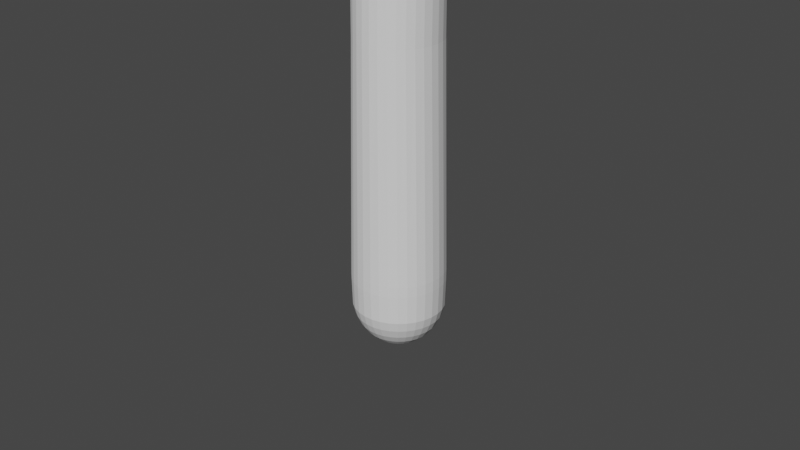 # Source: K_.blend  (saved by Blender 2.93.21; exported with 4.5.12 LTS)
import bpy
from mathutils import Matrix  # noqa: F401  (used for matrix-valued properties, if any)

bpy.ops.wm.read_factory_settings(use_empty=True)
scene = bpy.context.scene
scene.name = 'Scene'

# ---- collections
col_collection = bpy.data.collections.new('Collection'); scene.collection.children.link(col_collection)

# ---- world
world_world = bpy.data.worlds.new('World'); scene.world = world_world
world_world.use_nodes = True; world_world.node_tree.nodes.clear()
_N = world_world.node_tree.nodes; _L = world_world.node_tree.links
n0 = _N.new('ShaderNodeOutputWorld'); n0.name = 'World Output'; n0.location = (300, 300)
n1 = _N.new('ShaderNodeBackground'); n1.name = 'Background'; n1.location = (10, 300)
n1.inputs[0].default_value = (0.05088, 0.05088, 0.05088, 1.0)
_L.new(n1.outputs[0], n0.inputs[0])
n0.is_active_output = True
world_world.color = (0.05088, 0.05088, 0.05088)
world_world.use_sun_shadow = False
world_world.sun_shadow_jitter_overblur = 0.0

# ---- cameras
cam_camera = bpy.data.cameras.new('Camera')
cam_camera.clip_end = 100.0
cam_camera.ortho_scale = 7.314

# ---- meshes
me_cylinder = bpy.data.meshes.new('Cylinder')
me_cylinder.from_pydata([(1.081e-08, 0.4674, -0.4144), (1.106e-08, 0.4425, 1.118), (0.08483, 0.4584, -0.4144), (0.08633, 0.434, 1.118), (0.1664, 0.4318, -0.4144), (0.1693, 0.4088, 1.118), (0.2416, 0.3886, -0.4144), (0.2458, 0.3679, 1.118), (0.3075, 0.3305, -0.4144), (0.3129, 0.3129, 1.118), (0.3616, 0.2597, -0.4144), (0.3679, 0.2458, 1.118), (0.4017, 0.1789, -0.4144), (0.4088, 0.1693, 1.118), (0.4265, 0.09118, -0.4144), (0.434, 0.08633, 1.118), (0.4348, -3.196e-08, -0.4144), (0.4425, -3.152e-08, 1.118), (0.4265, -0.09118, -0.4144), (0.434, -0.08633, 1.118), (0.4017, -0.1789, -0.4144), (0.4088, -0.1693, 1.118), (0.3616, -0.2597, -0.4144), (0.3679, -0.2458, 1.118), (0.3075, -0.3305, -0.4144), (0.3129, -0.3129, 1.118), (0.2416, -0.3886, -0.4144), (0.2458, -0.3679, 1.118), (0.1664, -0.4318, -0.4144), (0.1693, -0.4088, 1.118), (0.08483, -0.4584, -0.4144), (0.08633, -0.434, 1.118), (-2.723e-08, -0.4674, -0.4144), (-2.765e-08, -0.4425, 1.118), (-0.08483, -0.4584, -0.4144), (-0.08633, -0.434, 1.118), (-0.1664, -0.4318, -0.4144), (-0.1693, -0.4088, 1.118), (-0.2416, -0.3886, -0.4144), (-0.2458, -0.3679, 1.118), (-0.3075, -0.3305, -0.4144), (-0.3129, -0.3129, 1.118), (-0.3616, -0.2597, -0.4144), (-0.3679, -0.2458, 1.118), (-0.4017, -0.1789, -0.4144), (-0.4088, -0.1693, 1.118), (-0.4265, -0.09118, -0.4144), (-0.434, -0.08633, 1.118), (-0.4348, -5.957e-09, -0.4144), (-0.4425, -6.898e-09, 1.118), (-0.4265, 0.09118, -0.4144), (-0.434, 0.08633, 1.118), (-0.4017, 0.1789, -0.4144), (-0.4088, 0.1693, 1.118), (-0.3616, 0.2597, -0.4144), (-0.3679, 0.2458, 1.118), (-0.3075, 0.3305, -0.4144), (-0.3129, 0.3129, 1.118), (-0.2416, 0.3886, -0.4144), (-0.2458, 0.3679, 1.118), (-0.1664, 0.4318, -0.4144), (-0.1693, 0.4088, 1.118), (-0.08483, 0.4584, -0.4144), (-0.08633, 0.434, 1.118), (1.106e-08, 0.453, 0.3379), (0.08633, 0.4443, 0.3379), (0.1693, 0.4185, 0.3379), (0.2458, 0.3766, 0.3379), (0.3129, 0.3203, 0.3379), (0.3679, 0.2517, 0.3379), (0.4088, 0.1733, 0.3379), (0.434, 0.08837, 0.3379), (0.4425, -3.167e-08, 0.3379), (0.434, -0.08837, 0.3379), (0.4088, -0.1733, 0.3379), (0.3679, -0.2517, 0.3379), (0.3129, -0.3203, 0.3379), (0.2458, -0.3766, 0.3379), (0.1693, -0.4185, 0.3379), (0.08633, -0.4443, 0.3379), (-2.765e-08, -0.453, 0.3379), (-0.08633, -0.4443, 0.3379), (-0.1693, -0.4185, 0.3379), (-0.2458, -0.3766, 0.3379), (-0.3129, -0.3203, 0.3379), (-0.3679, -0.2517, 0.3379), (-0.4088, -0.1733, 0.3379), (-0.434, -0.08837, 0.3379), (-0.4425, -6.468e-09, 0.3379), (-0.434, 0.08837, 0.3379), (-0.4088, 0.1733, 0.3379), (-0.3679, 0.2517, 0.3379), (-0.3129, 0.3203, 0.3379), (-0.2458, 0.3766, 0.3379), (-0.1693, 0.4185, 0.3379), (-0.08633, 0.4443, 0.3379), (1.484e-08, 0.3225, 9.484), (0.06291, 0.3163, 9.484), (0.1234, 0.2979, 9.484), (0.1792, 0.2681, 9.484), (0.228, 0.228, 9.484), (0.2681, 0.1792, 9.484), (0.2979, 0.1234, 9.484), (0.3163, 0.06292, 9.484), (0.3225, 7.833e-06, 9.484), (0.3163, -0.0629, 9.484), (0.2979, -0.1234, 9.484), (0.2681, -0.1792, 9.484), (0.228, -0.228, 9.484), (0.1792, -0.2681, 9.484), (0.1234, -0.2979, 9.484), (0.06291, -0.3163, 9.484), (-1.333e-08, -0.3225, 9.484), (-0.06291, -0.3163, 9.484), (-0.1234, -0.2979, 9.484), (-0.1792, -0.2681, 9.484), (-0.228, -0.228, 9.484), (-0.2681, -0.1792, 9.484), (-0.2979, -0.1234, 9.484), (-0.3163, -0.0629, 9.484), (-0.3225, 7.851e-06, 9.484), (-0.3163, 0.06292, 9.484), (-0.2979, 0.1234, 9.484), (-0.2681, 0.1792, 9.484), (-0.228, 0.228, 9.484), (-0.1792, 0.2681, 9.484), (-0.1234, 0.2979, 9.484), (-0.06291, 0.3163, 9.484), (2.061e-08, 0.4965, -2.848), (0.09687, 0.487, -2.848), (0.19, 0.4587, -2.848), (0.2759, 0.4129, -2.848), (0.3511, 0.3511, -2.848), (0.4129, 0.2759, -2.848), (0.4587, 0.19, -2.848), (0.487, 0.09687, -2.848), (0.4965, -3.239e-08, -2.848), (0.487, -0.09687, -2.848), (0.4587, -0.19, -2.848), (0.4129, -0.2759, -2.848), (0.3511, -0.3511, -2.848), (0.2759, -0.4129, -2.848), (0.19, -0.4587, -2.848), (0.09687, -0.487, -2.848), (-2.282e-08, -0.4965, -2.848), (-0.09687, -0.487, -2.848), (-0.19, -0.4587, -2.848), (-0.2759, -0.4129, -2.848), (-0.3511, -0.3511, -2.848), (-0.4129, -0.2759, -2.848), (-0.4587, -0.19, -2.848), (-0.487, -0.09687, -2.848), (-0.4965, -4.758e-09, -2.848), (-0.487, 0.09687, -2.848), (-0.4587, 0.19, -2.848), (-0.4129, 0.2759, -2.848), (-0.3511, 0.3511, -2.848), (-0.2759, 0.4129, -2.848), (-0.19, 0.4587, -2.848), (-0.09687, 0.487, -2.848), (-0.001223, 0.4133, -3.48), (-0.001223, 0.3515, -3.568), (-0.001223, 0.2762, -3.64), (0.09576, 0.4875, -2.964), (0.09389, 0.4782, -3.271), (0.08837, 0.4504, -3.38), (0.07941, 0.4054, -3.48), (0.06735, 0.3447, -3.568), (0.05266, 0.2709, -3.64), (0.03589, 0.1866, -3.694), (0.0177, 0.09512, -3.727), (0.189, 0.4593, -2.964), (0.1854, 0.4504, -3.271), (0.1745, 0.4243, -3.38), (0.1569, 0.3819, -3.48), (0.1333, 0.3247, -3.568), (0.1045, 0.2551, -3.64), (0.07158, 0.1758, -3.694), (0.03589, 0.0896, -3.727), (0.2749, 0.4133, -2.964), (0.2696, 0.4054, -3.271), (0.2539, 0.3819, -3.38), (0.2284, 0.3437, -3.48), (0.1941, 0.2923, -3.568), (0.1522, 0.2296, -3.64), (0.1045, 0.1582, -3.694), (0.05266, 0.08063, -3.727), (0.3503, 0.3515, -2.964), (0.3435, 0.3447, -3.271), (0.3235, 0.3247, -3.38), (0.291, 0.2923, -3.48), (0.2473, 0.2485, -3.568), (0.1941, 0.1953, -3.64), (0.1333, 0.1345, -3.694), (0.06735, 0.06857, -3.727), (0.4121, 0.2762, -2.964), (0.4042, 0.2709, -3.271), (0.3806, 0.2551, -3.38), (0.3424, 0.2296, -3.48), (0.291, 0.1953, -3.568), (0.2284, 0.1534, -3.64), (0.1569, 0.1057, -3.694), (0.07941, 0.05388, -3.727), (0.458, 0.1902, -2.964), (0.4492, 0.1866, -3.271), (0.4231, 0.1758, -3.38), (0.3806, 0.1582, -3.48), (0.3235, 0.1345, -3.568), (0.2539, 0.1057, -3.64), (0.1745, 0.0728, -3.694), (0.08837, 0.03711, -3.727), (0.4863, 0.09698, -2.964), (0.477, 0.09512, -3.271), (0.4492, 0.0896, -3.38), (0.4042, 0.08063, -3.48), (0.3435, 0.06857, -3.568), (0.2696, 0.05388, -3.64), (0.1854, 0.03711, -3.694), (0.09389, 0.01892, -3.727), (0.4959, -1.162e-07, -2.964), (0.4863, -7.913e-08, -3.271), (0.458, -1.088e-07, -3.38), (0.4121, -8.655e-08, -3.48), (0.3503, -5.691e-08, -3.568), (0.2749, -9.025e-08, -3.64), (0.189, -8.284e-08, -3.694), (0.09576, -7.173e-08, -3.727), (0.4863, -0.09698, -2.964), (0.477, -0.09512, -3.271), (0.4492, -0.0896, -3.38), (0.4042, -0.08063, -3.48), (0.3435, -0.06857, -3.568), (0.2696, -0.05388, -3.64), (0.1854, -0.03711, -3.694), (0.09389, -0.01892, -3.727), (0.458, -0.1902, -2.964), (0.4492, -0.1866, -3.271), (0.4231, -0.1758, -3.38), (0.3806, -0.1582, -3.48), (0.3235, -0.1345, -3.568), (0.2539, -0.1057, -3.64), (0.1745, -0.0728, -3.694), (0.08837, -0.03711, -3.727), (0.4121, -0.2762, -2.964), (0.4042, -0.2709, -3.271), (0.3806, -0.2551, -3.38), (0.3424, -0.2296, -3.48), (0.291, -0.1953, -3.568), (0.2284, -0.1534, -3.64), (0.1569, -0.1057, -3.694), (0.07941, -0.05388, -3.727), (0.3503, -0.3515, -2.964), (0.3435, -0.3447, -3.271), (0.3235, -0.3247, -3.38), (0.291, -0.2923, -3.48), (0.2473, -0.2485, -3.568), (0.1941, -0.1953, -3.64), (0.1333, -0.1345, -3.694), (0.06735, -0.06857, -3.727), (0.2749, -0.4133, -2.964), (0.2696, -0.4054, -3.271), (0.2539, -0.3819, -3.38), (0.2284, -0.3437, -3.48), (0.1941, -0.2923, -3.568), (0.1522, -0.2296, -3.64), (0.1045, -0.1582, -3.694), (0.05266, -0.08063, -3.727), (0.189, -0.4593, -2.964), (0.1854, -0.4504, -3.271), (0.1745, -0.4243, -3.38), (0.1569, -0.3819, -3.48), (0.1333, -0.3247, -3.568), (0.1045, -0.2551, -3.64), (0.07158, -0.1758, -3.694), (0.03589, -0.0896, -3.727), (0.09576, -0.4875, -2.964), (0.09389, -0.4782, -3.271), (0.08837, -0.4504, -3.38), (0.07941, -0.4054, -3.48), (0.06735, -0.3447, -3.568), (0.05266, -0.2709, -3.64), (0.03589, -0.1866, -3.694), (0.0177, -0.09512, -3.727), (-0.001223, -0.4971, -2.964), (-0.001223, -0.4875, -3.271), (-0.001223, -0.4593, -3.38), (-0.001223, -0.4133, -3.48), (-0.001223, -0.3515, -3.568), (-0.001223, -0.2762, -3.64), (-0.001223, -0.1902, -3.694), (-0.001223, -0.09698, -3.727), (-0.0982, -0.4875, -2.964), (-0.09634, -0.4782, -3.271), (-0.09082, -0.4504, -3.38), (-0.08186, -0.4054, -3.48), (-0.0698, -0.3447, -3.568), (-0.0551, -0.2709, -3.64), (-0.03833, -0.1866, -3.694), (-0.02014, -0.09512, -3.727), (-0.1915, -0.4593, -2.964), (-0.1878, -0.4504, -3.271), (-0.177, -0.4243, -3.38), (-0.1594, -0.3819, -3.48), (-0.1357, -0.3247, -3.568), (-0.1069, -0.2551, -3.64), (-0.07402, -0.1758, -3.694), (-0.03833, -0.0896, -3.727), (-0.2774, -0.4133, -2.964), (-0.2721, -0.4054, -3.271), (-0.2564, -0.3819, -3.38), (-0.2309, -0.3437, -3.48), (-0.1965, -0.2923, -3.568), (-0.1547, -0.2296, -3.64), (-0.1069, -0.1582, -3.694), (-0.0551, -0.08063, -3.727), (-0.3527, -0.3515, -2.964), (-0.346, -0.3447, -3.271), (-0.326, -0.3247, -3.38), (-0.2935, -0.2923, -3.48), (-0.2498, -0.2485, -3.568), (-0.1965, -0.1953, -3.64), (-0.1357, -0.1345, -3.694), (-0.0698, -0.06857, -3.727), (-0.4145, -0.2762, -2.964), (-0.4066, -0.2709, -3.271), (-0.3831, -0.2551, -3.38), (-0.3449, -0.2296, -3.48), (-0.2935, -0.1953, -3.568), (-0.2309, -0.1534, -3.64), (-0.1594, -0.1057, -3.694), (-0.08186, -0.05388, -3.727), (-0.4605, -0.1902, -2.964), (-0.4517, -0.1866, -3.271), (-0.4255, -0.1758, -3.38), (-0.3831, -0.1582, -3.48), (-0.326, -0.1345, -3.568), (-0.2564, -0.1057, -3.64), (-0.177, -0.0728, -3.694), (-0.09082, -0.03711, -3.727), (-0.4888, -0.09698, -2.964), (-0.4794, -0.09512, -3.271), (-0.4517, -0.0896, -3.38), (-0.4066, -0.08063, -3.48), (-0.346, -0.06857, -3.568), (-0.2721, -0.05388, -3.64), (-0.1878, -0.03711, -3.694), (-0.09634, -0.01892, -3.727), (-0.4983, 1.579e-07, -2.964), (-0.4888, 2.343e-09, -3.271), (-0.4605, 2.456e-08, -3.38), (-0.4145, -4.951e-08, -3.48), (-0.3527, -7.913e-08, -3.568), (-0.2774, -3.099e-08, -3.64), (-0.1915, -6.432e-08, -3.694), (-0.0982, -6.802e-08, -3.727), (-0.4888, 0.09698, -2.964), (-0.4794, 0.09512, -3.271), (-0.4517, 0.0896, -3.38), (-0.4066, 0.08063, -3.48), (-0.346, 0.06857, -3.568), (-0.2721, 0.05388, -3.64), (-0.1878, 0.03711, -3.694), (-0.09634, 0.01892, -3.727), (-0.4605, 0.1902, -2.964), (-0.4517, 0.1866, -3.271), (-0.4255, 0.1758, -3.38), (-0.3831, 0.1582, -3.48), (-0.326, 0.1345, -3.568), (-0.2564, 0.1057, -3.64), (-0.177, 0.0728, -3.694), (-0.09082, 0.03711, -3.727), (-0.4145, 0.2762, -2.964), (-0.4066, 0.2709, -3.271), (-0.3831, 0.2551, -3.38), (-0.3449, 0.2296, -3.48), (-0.2935, 0.1953, -3.568), (-0.2309, 0.1534, -3.64), (-0.1594, 0.1057, -3.694), (-0.08186, 0.05388, -3.727), (-0.3527, 0.3515, -2.964), (-0.346, 0.3447, -3.271), (-0.326, 0.3247, -3.38), (-0.2935, 0.2923, -3.48), (-0.2498, 0.2485, -3.568), (-0.1965, 0.1953, -3.64), (-0.1357, 0.1345, -3.694), (-0.0698, 0.06857, -3.727), (-0.2774, 0.4133, -2.964), (-0.2721, 0.4054, -3.271), (-0.2564, 0.3819, -3.38), (-0.2309, 0.3437, -3.48), (-0.1965, 0.2923, -3.568), (-0.1547, 0.2296, -3.64), (-0.1069, 0.1582, -3.694), (-0.0551, 0.08063, -3.727), (-0.1915, 0.4593, -2.964), (-0.1878, 0.4504, -3.271), (-0.177, 0.4243, -3.38), (-0.1594, 0.3819, -3.48), (-0.1357, 0.3247, -3.568), (-0.1069, 0.2551, -3.64), (-0.07402, 0.1757, -3.694), (-0.03833, 0.0896, -3.727), (-0.0982, 0.4875, -2.964), (-0.09634, 0.4782, -3.271), (-0.09082, 0.4504, -3.38), (-0.08186, 0.4054, -3.48), (-0.0698, 0.3447, -3.568), (-0.0551, 0.2709, -3.64), (-0.03833, 0.1866, -3.694), (-0.02014, 0.09512, -3.727), (-0.001222, 0.4971, -2.964), (-0.001222, 0.4875, -3.271), (-0.001222, 0.4593, -3.38), (-0.001223, 0.1902, -3.694), (-0.001223, 0.09698, -3.727), (-0.001223, -7.731e-08, -3.738), (0.09677, -0.2016, 9.898), (0.1138, -0.2371, 9.839), (0.1264, -0.2635, 9.771), (0.1342, -0.2798, 9.686), (0.05263, -0.2153, 9.898), (0.06188, -0.2533, 9.839), (0.06876, -0.2815, 9.771), (0.073, -0.2988, 9.686), (0.07118, -0.3131, 9.525), (0.006463, -0.2208, 9.898), (0.0076, -0.2597, 9.839), (0.008444, -0.2886, 9.771), (0.008964, -0.3063, 9.686), (0.008742, -0.321, 9.525), (-0.03995, -0.2177, 9.898), (-0.04698, -0.256, 9.839), (-0.0522, -0.2845, 9.771), (-0.05541, -0.3021, 9.686), (-0.05404, -0.3165, 9.525), (-0.08483, -0.2062, 9.898), (-0.09975, -0.2426, 9.839), (-0.1108, -0.2696, 9.771), (-0.1177, -0.2862, 9.686), (-0.1147, -0.2999, 9.525), (-0.1264, -0.1868, 9.898), (-0.1487, -0.2198, 9.839), (-0.1652, -0.2442, 9.771), (-0.1754, -0.2593, 9.686), (-0.171, -0.2717, 9.525), (-0.1632, -0.1603, 9.898), (-0.1919, -0.1885, 9.839), (-0.2132, -0.2095, 9.771), (-0.2264, -0.2224, 9.686), (-0.2208, -0.2331, 9.525), (-0.1937, -0.1275, 9.898), (-0.2278, -0.15, 9.839), (-0.2531, -0.1667, 9.771), (-0.2687, -0.177, 9.686), (-0.262, -0.1855, 9.525), (-0.2167, -0.08982, 9.898), (-0.2548, -0.1057, 9.839), (-0.2832, -0.1175, 9.771), (-0.3006, -0.1247, 9.686), (-0.2932, -0.1307, 9.525), (-0.2314, -0.04869, 9.898), (-0.2722, -0.05731, 9.839), (-0.3024, -0.06372, 9.771), (-0.321, -0.06767, 9.686), (-0.3131, -0.07092, 9.525), (-0.2373, -0.005662, 9.898), (-0.279, -0.006722, 9.839), (-0.31, -0.007509, 9.771), (-0.3291, -0.007994, 9.686), (-0.3209, -0.0084, 9.525), (-0.234, 0.03759, 9.898), (-0.2751, 0.04414, 9.839), (-0.3057, 0.04901, 9.771), (-0.3245, 0.052, 9.686), (-0.3165, 0.05446, 9.525), (-0.2217, 0.07942, 9.898), (-0.2607, 0.09332, 9.839), (-0.2896, 0.1037, 9.771), (-0.3075, 0.11, 9.686), (-0.2998, 0.1152, 9.525), (-0.2009, 0.1182, 9.898), (-0.2362, 0.1389, 9.839), (-0.2624, 0.1543, 9.771), (-0.2786, 0.1638, 9.686), (-0.2717, 0.1716, 9.525), (-0.1723, 0.1525, 9.898), (-0.2027, 0.1792, 9.839), (-0.2252, 0.1991, 9.771), (-0.239, 0.2113, 9.686), (-0.2331, 0.2214, 9.525), (-0.1372, 0.1809, 9.898), (-0.1613, 0.2126, 9.839), (-0.1792, 0.2362, 9.771), (-0.1903, 0.2507, 9.686), (-0.1856, 0.2627, 9.525), (-0.09677, 0.2023, 9.898), (-0.1138, 0.2379, 9.839), (-0.1264, 0.2643, 9.771), (-0.1342, 0.2805, 9.686), (-0.1309, 0.2939, 9.525), (-0.05263, 0.2161, 9.898), (-0.06188, 0.254, 9.839), (-0.06876, 0.2822, 9.771), (-0.073, 0.2995, 9.686), (-0.07118, 0.3138, 9.525), (-0.006463, 0.2215, 9.898), (-0.0076, 0.2604, 9.839), (-0.008444, 0.2893, 9.771), (-0.008964, 0.3071, 9.686), (-0.008742, 0.3217, 9.525), (0.03995, 0.2184, 9.898), (0.04698, 0.2568, 9.839), (0.0522, 0.2853, 9.771), (0.05541, 0.3028, 9.686), (0.05404, 0.3172, 9.525), (0.08483, 0.207, 9.898), (0.09975, 0.2433, 9.839), (0.1108, 0.2703, 9.771), (0.1177, 0.2869, 9.686), (0.1147, 0.3006, 9.525), (0.1264, 0.1876, 9.898), (0.1487, 0.2205, 9.839), (0.1652, 0.245, 9.771), (0.1754, 0.26, 9.686), (0.171, 0.2724, 9.525), (0.1632, 0.161, 9.898), (0.1919, 0.1892, 9.839), (0.2132, 0.2102, 9.771), (0.2264, 0.2231, 9.686), (0.2208, 0.2338, 9.525), (0.1937, 0.1282, 9.898), (0.2278, 0.1507, 9.839), (0.2531, 0.1674, 9.771), (0.2687, 0.1777, 9.686), (0.262, 0.1862, 9.525), (0.2167, 0.09055, 9.898), (0.2548, 0.1064, 9.839), (0.2832, 0.1182, 9.771), (0.3006, 0.1255, 9.686), (0.2932, 0.1314, 9.525), (0.2314, 0.04941, 9.898), (0.2722, 0.05803, 9.839), (0.3024, 0.06444, 9.771), (0.321, 0.06839, 9.686), (0.3131, 0.07163, 9.525), (0.2373, 0.006384, 9.898), (0.279, 0.007444, 9.839), (0.31, 0.008231, 9.771), (0.3291, 0.008715, 9.686), (0.3209, 0.009106, 9.525), (0.234, -0.03687, 9.898), (0.2751, -0.04342, 9.839), (0.3057, -0.04828, 9.771), (0.3245, -0.05128, 9.686), (0.3165, -0.05375, 9.525), (0.2217, -0.07869, 9.898), (0.2607, -0.0926, 9.839), (0.2896, -0.1029, 9.771), (0.3075, -0.1093, 9.686), (0.2998, -0.1145, 9.525), (0.2009, -0.1175, 9.898), (0.2362, -0.1382, 9.839), (0.2624, -0.1536, 9.771), (0.2786, -0.1631, 9.686), (0.2717, -0.1709, 9.525), (0.1723, -0.1517, 9.898), (0.2027, -0.1785, 9.839), (0.2252, -0.1984, 9.771), (0.239, -0.2106, 9.686), (0.2331, -0.2207, 9.525), (0.1372, -0.1801, 9.898), (0.1613, -0.2119, 9.839), (0.1792, -0.2355, 9.771), (0.1903, -0.25, 9.686), (0.1856, -0.262, 9.525), (0.1309, -0.2932, 9.525), (2.747e-08, 0.0003617, 9.898)], [], [(64, 1, 3, 65), (65, 3, 5, 66), (66, 5, 7, 67), (67, 7, 9, 68), (68, 9, 11, 69), (69, 11, 13, 70), (70, 13, 15, 71), (71, 15, 17, 72), (72, 17, 19, 73), (73, 19, 21, 74), (74, 21, 23, 75), (75, 23, 25, 76), (76, 25, 27, 77), (77, 27, 29, 78), (78, 29, 31, 79), (79, 31, 33, 80), (80, 33, 35, 81), (81, 35, 37, 82), (82, 37, 39, 83), (83, 39, 41, 84), (84, 41, 43, 85), (85, 43, 45, 86), (86, 45, 47, 87), (87, 47, 49, 88), (88, 49, 51, 89), (89, 51, 53, 90), (90, 53, 55, 91), (91, 55, 57, 92), (92, 57, 59, 93), (93, 59, 61, 94), (5, 3, 97, 98), (94, 61, 63, 95), (95, 63, 1, 64), (4, 6, 131, 130), (62, 95, 64, 0), (60, 94, 95, 62), (58, 93, 94, 60), (56, 92, 93, 58), (54, 91, 92, 56), (52, 90, 91, 54), (50, 89, 90, 52), (48, 88, 89, 50), (46, 87, 88, 48), (44, 86, 87, 46), (42, 85, 86, 44), (40, 84, 85, 42), (38, 83, 84, 40), (36, 82, 83, 38), (34, 81, 82, 36), (32, 80, 81, 34), (30, 79, 80, 32), (28, 78, 79, 30), (26, 77, 78, 28), (24, 76, 77, 26), (22, 75, 76, 24), (20, 74, 75, 22), (18, 73, 74, 20), (16, 72, 73, 18), (14, 71, 72, 16), (12, 70, 71, 14), (10, 69, 70, 12), (8, 68, 69, 10), (6, 67, 68, 8), (4, 66, 67, 6), (2, 65, 66, 4), (0, 64, 65, 2), (515, 520, 98, 97), (23, 21, 106, 107), (41, 39, 115, 116), (59, 57, 124, 125), (15, 13, 102, 103), (33, 31, 111, 112), (51, 49, 120, 121), (7, 5, 98, 99), (25, 23, 107, 108), (43, 41, 116, 117), (61, 59, 125, 126), (17, 15, 103, 104), (35, 33, 112, 113), (53, 51, 121, 122), (9, 7, 99, 100), (27, 25, 108, 109), (45, 43, 117, 118), (63, 61, 126, 127), (19, 17, 104, 105), (37, 35, 113, 114), (55, 53, 122, 123), (11, 9, 100, 101), (29, 27, 109, 110), (47, 45, 118, 119), (3, 1, 96, 97), (1, 63, 127, 96), (21, 19, 105, 106), (39, 37, 114, 115), (57, 55, 123, 124), (13, 11, 101, 102), (31, 29, 110, 111), (49, 47, 119, 120), (411, 403, 159, 128), (22, 24, 140, 139), (40, 42, 149, 148), (58, 60, 158, 157), (14, 16, 136, 135), (32, 34, 145, 144), (50, 52, 154, 153), (6, 8, 132, 131), (24, 26, 141, 140), (42, 44, 150, 149), (60, 62, 159, 158), (16, 18, 137, 136), (34, 36, 146, 145), (52, 54, 155, 154), (8, 10, 133, 132), (26, 28, 142, 141), (44, 46, 151, 150), (0, 2, 129, 128), (62, 0, 128, 159), (18, 20, 138, 137), (36, 38, 147, 146), (54, 56, 156, 155), (10, 12, 134, 133), (28, 30, 143, 142), (46, 48, 152, 151), (2, 4, 130, 129), (20, 22, 139, 138), (38, 40, 148, 147), (56, 58, 157, 156), (12, 14, 135, 134), (30, 32, 144, 143), (48, 50, 153, 152), (416, 415, 170), (412, 411, 163, 164), (413, 412, 164, 165), (160, 413, 165, 166), (161, 160, 166, 167), (162, 161, 167, 168), (414, 162, 168, 169), (415, 414, 169, 170), (170, 169, 177, 178), (416, 170, 178), (164, 163, 171, 172), (165, 164, 172, 173), (166, 165, 173, 174), (167, 166, 174, 175), (168, 167, 175, 176), (169, 168, 176, 177), (175, 174, 182, 183), (176, 175, 183, 184), (177, 176, 184, 185), (178, 177, 185, 186), (416, 178, 186), (172, 171, 179, 180), (173, 172, 180, 181), (174, 173, 181, 182), (416, 186, 194), (180, 179, 187, 188), (181, 180, 188, 189), (182, 181, 189, 190), (183, 182, 190, 191), (184, 183, 191, 192), (185, 184, 192, 193), (186, 185, 193, 194), (191, 190, 198, 199), (192, 191, 199, 200), (193, 192, 200, 201), (194, 193, 201, 202), (416, 194, 202), (188, 187, 195, 196), (189, 188, 196, 197), (190, 189, 197, 198), (416, 202, 210), (196, 195, 203, 204), (197, 196, 204, 205), (198, 197, 205, 206), (199, 198, 206, 207), (200, 199, 207, 208), (201, 200, 208, 209), (202, 201, 209, 210), (208, 207, 215, 216), (209, 208, 216, 217), (210, 209, 217, 218), (416, 210, 218), (204, 203, 211, 212), (205, 204, 212, 213), (206, 205, 213, 214), (207, 206, 214, 215), (212, 211, 219, 220), (213, 212, 220, 221), (214, 213, 221, 222), (215, 214, 222, 223), (216, 215, 223, 224), (217, 216, 224, 225), (218, 217, 225, 226), (416, 218, 226), (224, 223, 231, 232), (225, 224, 232, 233), (226, 225, 233, 234), (416, 226, 234), (220, 219, 227, 228), (221, 220, 228, 229), (222, 221, 229, 230), (223, 222, 230, 231), (229, 228, 236, 237), (230, 229, 237, 238), (231, 230, 238, 239), (232, 231, 239, 240), (233, 232, 240, 241), (234, 233, 241, 242), (416, 234, 242), (228, 227, 235, 236), (241, 240, 248, 249), (242, 241, 249, 250), (416, 242, 250), (236, 235, 243, 244), (237, 236, 244, 245), (238, 237, 245, 246), (239, 238, 246, 247), (240, 239, 247, 248), (246, 245, 253, 254), (247, 246, 254, 255), (248, 247, 255, 256), (249, 248, 256, 257), (250, 249, 257, 258), (416, 250, 258), (244, 243, 251, 252), (245, 244, 252, 253), (258, 257, 265, 266), (416, 258, 266), (252, 251, 259, 260), (253, 252, 260, 261), (254, 253, 261, 262), (255, 254, 262, 263), (256, 255, 263, 264), (257, 256, 264, 265), (262, 261, 269, 270), (263, 262, 270, 271), (264, 263, 271, 272), (265, 264, 272, 273), (266, 265, 273, 274), (416, 266, 274), (260, 259, 267, 268), (261, 260, 268, 269), (274, 273, 281, 282), (416, 274, 282), (268, 267, 275, 276), (269, 268, 276, 277), (270, 269, 277, 278), (271, 270, 278, 279), (272, 271, 279, 280), (273, 272, 280, 281), (279, 278, 286, 287), (280, 279, 287, 288), (281, 280, 288, 289), (282, 281, 289, 290), (416, 282, 290), (276, 275, 283, 284), (277, 276, 284, 285), (278, 277, 285, 286), (416, 290, 298), (284, 283, 291, 292), (285, 284, 292, 293), (286, 285, 293, 294), (287, 286, 294, 295), (288, 287, 295, 296), (289, 288, 296, 297), (290, 289, 297, 298), (295, 294, 302, 303), (296, 295, 303, 304), (297, 296, 304, 305), (298, 297, 305, 306), (416, 298, 306), (292, 291, 299, 300), (293, 292, 300, 301), (294, 293, 301, 302), (416, 306, 314), (300, 299, 307, 308), (301, 300, 308, 309), (302, 301, 309, 310), (303, 302, 310, 311), (304, 303, 311, 312), (305, 304, 312, 313), (306, 305, 313, 314), (312, 311, 319, 320), (313, 312, 320, 321), (314, 313, 321, 322), (416, 314, 322), (308, 307, 315, 316), (309, 308, 316, 317), (310, 309, 317, 318), (311, 310, 318, 319), (317, 316, 324, 325), (318, 317, 325, 326), (319, 318, 326, 327), (320, 319, 327, 328), (321, 320, 328, 329), (322, 321, 329, 330), (416, 322, 330), (316, 315, 323, 324), (329, 328, 336, 337), (330, 329, 337, 338), (416, 330, 338), (324, 323, 331, 332), (325, 324, 332, 333), (326, 325, 333, 334), (327, 326, 334, 335), (328, 327, 335, 336), (333, 332, 340, 341), (334, 333, 341, 342), (335, 334, 342, 343), (336, 335, 343, 344), (337, 336, 344, 345), (338, 337, 345, 346), (416, 338, 346), (332, 331, 339, 340), (345, 344, 352, 353), (346, 345, 353, 354), (416, 346, 354), (340, 339, 347, 348), (341, 340, 348, 349), (342, 341, 349, 350), (343, 342, 350, 351), (344, 343, 351, 352), (350, 349, 357, 358), (351, 350, 358, 359), (352, 351, 359, 360), (353, 352, 360, 361), (354, 353, 361, 362), (416, 354, 362), (348, 347, 355, 356), (349, 348, 356, 357), (362, 361, 369, 370), (416, 362, 370), (356, 355, 363, 364), (357, 356, 364, 365), (358, 357, 365, 366), (359, 358, 366, 367), (360, 359, 367, 368), (361, 360, 368, 369), (366, 365, 373, 374), (367, 366, 374, 375), (368, 367, 375, 376), (369, 368, 376, 377), (370, 369, 377, 378), (416, 370, 378), (364, 363, 371, 372), (365, 364, 372, 373), (378, 377, 385, 386), (416, 378, 386), (372, 371, 379, 380), (373, 372, 380, 381), (374, 373, 381, 382), (375, 374, 382, 383), (376, 375, 383, 384), (377, 376, 384, 385), (383, 382, 390, 391), (384, 383, 391, 392), (385, 384, 392, 393), (386, 385, 393, 394), (416, 386, 394), (380, 379, 387, 388), (381, 380, 388, 389), (382, 381, 389, 390), (416, 394, 402), (388, 387, 395, 396), (389, 388, 396, 397), (390, 389, 397, 398), (391, 390, 398, 399), (392, 391, 399, 400), (393, 392, 400, 401), (394, 393, 401, 402), (400, 399, 407, 408), (401, 400, 408, 409), (402, 401, 409, 410), (416, 402, 410), (396, 395, 403, 404), (397, 396, 404, 405), (398, 397, 405, 406), (399, 398, 406, 407), (404, 403, 411, 412), (405, 404, 412, 413), (406, 405, 413, 160), (407, 406, 160, 161), (408, 407, 161, 162), (409, 408, 162, 414), (410, 409, 414, 415), (416, 410, 415), (403, 395, 158, 159), (395, 387, 157, 158), (387, 379, 156, 157), (379, 371, 155, 156), (371, 363, 154, 155), (363, 355, 153, 154), (355, 347, 152, 153), (347, 339, 151, 152), (339, 331, 150, 151), (331, 323, 149, 150), (323, 315, 148, 149), (315, 307, 147, 148), (307, 299, 146, 147), (299, 291, 145, 146), (291, 283, 144, 145), (283, 275, 143, 144), (275, 267, 142, 143), (267, 259, 141, 142), (259, 251, 140, 141), (251, 243, 139, 140), (243, 235, 138, 139), (235, 227, 137, 138), (227, 219, 136, 137), (219, 211, 135, 136), (211, 203, 134, 135), (203, 195, 133, 134), (195, 187, 132, 133), (187, 179, 131, 132), (179, 171, 130, 131), (171, 163, 129, 130), (163, 411, 128, 129), (418, 417, 421, 422), (419, 418, 422, 423), (420, 419, 423, 424), (576, 420, 424, 425), (425, 424, 429, 430), (422, 421, 426, 427), (423, 422, 427, 428), (424, 423, 428, 429), (427, 426, 431, 432), (428, 427, 432, 433), (429, 428, 433, 434), (430, 429, 434, 435), (432, 431, 436, 437), (433, 432, 437, 438), (434, 433, 438, 439), (435, 434, 439, 440), (437, 436, 441, 442), (438, 437, 442, 443), (439, 438, 443, 444), (440, 439, 444, 445), (442, 441, 446, 447), (443, 442, 447, 448), (444, 443, 448, 449), (445, 444, 449, 450), (448, 447, 452, 453), (449, 448, 453, 454), (450, 449, 454, 455), (447, 446, 451, 452), (452, 451, 456, 457), (453, 452, 457, 458), (454, 453, 458, 459), (455, 454, 459, 460), (459, 458, 463, 464), (460, 459, 464, 465), (457, 456, 461, 462), (458, 457, 462, 463), (462, 461, 466, 467), (463, 462, 467, 468), (464, 463, 468, 469), (465, 464, 469, 470), (469, 468, 473, 474), (470, 469, 474, 475), (467, 466, 471, 472), (468, 467, 472, 473), (472, 471, 476, 477), (473, 472, 477, 478), (474, 473, 478, 479), (475, 474, 479, 480), (480, 479, 484, 485), (477, 476, 481, 482), (478, 477, 482, 483), (479, 478, 483, 484), (482, 481, 486, 487), (483, 482, 487, 488), (484, 483, 488, 489), (485, 484, 489, 490), (490, 489, 494, 495), (487, 486, 491, 492), (488, 487, 492, 493), (489, 488, 493, 494), (492, 491, 496, 497), (493, 492, 497, 498), (494, 493, 498, 499), (495, 494, 499, 500), (497, 496, 501, 502), (498, 497, 502, 503), (499, 498, 503, 504), (500, 499, 504, 505), (503, 502, 507, 508), (504, 503, 508, 509), (505, 504, 509, 510), (502, 501, 506, 507), (507, 506, 511, 512), (508, 507, 512, 513), (509, 508, 513, 514), (510, 509, 514, 515), (513, 512, 517, 518), (514, 513, 518, 519), (515, 514, 519, 520), (512, 511, 516, 517), (517, 516, 521, 522), (518, 517, 522, 523), (519, 518, 523, 524), (520, 519, 524, 525), (524, 523, 528, 529), (525, 524, 529, 530), (522, 521, 526, 527), (523, 522, 527, 528), (527, 526, 531, 532), (528, 527, 532, 533), (529, 528, 533, 534), (530, 529, 534, 535), (534, 533, 538, 539), (535, 534, 539, 540), (532, 531, 536, 537), (533, 532, 537, 538), (537, 536, 541, 542), (538, 537, 542, 543), (539, 538, 543, 544), (540, 539, 544, 545), (542, 541, 546, 547), (543, 542, 547, 548), (544, 543, 548, 549), (545, 544, 549, 550), (550, 549, 554, 555), (547, 546, 551, 552), (548, 547, 552, 553), (549, 548, 553, 554), (552, 551, 556, 557), (553, 552, 557, 558), (554, 553, 558, 559), (555, 554, 559, 560), (557, 556, 561, 562), (558, 557, 562, 563), (559, 558, 563, 564), (560, 559, 564, 565), (562, 561, 566, 567), (563, 562, 567, 568), (564, 563, 568, 569), (565, 564, 569, 570), (567, 566, 571, 572), (568, 567, 572, 573), (569, 568, 573, 574), (570, 569, 574, 575), (573, 572, 418, 419), (574, 573, 419, 420), (575, 574, 420, 576), (572, 571, 417, 418), (520, 525, 99, 98), (525, 530, 100, 99), (530, 535, 101, 100), (535, 540, 102, 101), (540, 545, 103, 102), (545, 550, 104, 103), (550, 555, 105, 104), (555, 560, 106, 105), (560, 565, 107, 106), (565, 570, 108, 107), (570, 575, 109, 108), (575, 576, 110, 109), (576, 425, 111, 110), (425, 430, 112, 111), (430, 435, 113, 112), (435, 440, 114, 113), (440, 445, 115, 114), (445, 450, 116, 115), (450, 455, 117, 116), (455, 460, 118, 117), (460, 465, 119, 118), (465, 470, 120, 119), (470, 475, 121, 120), (475, 480, 122, 121), (480, 485, 123, 122), (485, 490, 124, 123), (490, 495, 125, 124), (495, 500, 126, 125), (500, 505, 127, 126), (505, 510, 96, 127), (510, 515, 97, 96), (526, 521, 577), (451, 446, 577), (476, 471, 577), (431, 426, 577), (521, 516, 577), (446, 441, 577), (566, 561, 577), (491, 486, 577), (461, 456, 577), (551, 546, 577), (536, 531, 577), (456, 451, 577), (506, 501, 577), (486, 481, 577), (441, 436, 577), (531, 526, 577), (546, 541, 577), (426, 421, 577), (501, 496, 577), (561, 556, 577), (471, 466, 577), (417, 571, 577), (466, 461, 577), (516, 511, 577), (421, 417, 577), (511, 506, 577), (436, 431, 577), (541, 536, 577), (496, 491, 577), (556, 551, 577), (481, 476, 577), (571, 566, 577)])
_uv = me_cylinder.uv_layers.new(name='UVMap')
_uv.uv.foreach_set('vector', [1.0, 0.75, 1.0, 1.0, 0.9688, 1.0, 0.9688, 0.75, 0.9688, 0.75, 0.9688, 1.0, 0.9375, 1.0, 0.9375, 0.75, 0.9375, 0.75, 0.9375, 1.0, 0.9062, 1.0, 0.9062, 0.75, 0.9062, 0.75, 0.9062, 1.0, 0.875, 1.0, 0.875, 0.75, 0.875, 0.75, 0.875, 1.0, 0.8438, 1.0, 0.8438, 0.75, 0.8438, 0.75, 0.8438, 1.0, 0.8125, 1.0, 0.8125, 0.75, 0.8125, 0.75, 0.8125, 1.0, 0.7812, 1.0, 0.7812, 0.75, 0.7812, 0.75, 0.7812, 1.0, 0.75, 1.0, 0.75, 0.75, 0.75, 0.75, 0.75, 1.0, 0.7188, 1.0, 0.7188, 0.75, 0.7188, 0.75, 0.7188, 1.0, 0.6875, 1.0, 0.6875, 0.75, 0.6875, 0.75, 0.6875, 1.0, 0.6562, 1.0, 0.6562, 0.75, 0.6562, 0.75, 0.6562, 1.0, 0.625, 1.0, 0.625, 0.75, 0.625, 0.75, 0.625, 1.0, 0.5938, 1.0, 0.5938, 0.75, 0.5938, 0.75, 0.5938, 1.0, 0.5625, 1.0, 0.5625, 0.75, 0.5625, 0.75, 0.5625, 1.0, 0.5312, 1.0, 0.5312, 0.75, 0.5312, 0.75, 0.5312, 1.0, 0.5, 1.0, 0.5, 0.75, 0.5, 0.75, 0.5, 1.0, 0.4688, 1.0, 0.4688, 0.75, 0.4688, 0.75, 0.4688, 1.0, 0.4375, 1.0, 0.4375, 0.75, 0.4375, 0.75, 0.4375, 1.0, 0.4062, 1.0, 0.4062, 0.75, 0.4062, 0.75, 0.4062, 1.0, 0.375, 1.0, 0.375, 0.75, 0.375, 0.75, 0.375, 1.0, 0.3438, 1.0, 0.3438, 0.75, 0.3438, 0.75, 0.3438, 1.0, 0.3125, 1.0, 0.3125, 0.75, 0.3125, 0.75, 0.3125, 1.0, 0.2812, 1.0, 0.2812, 0.75, 0.2812, 0.75, 0.2812, 1.0, 0.25, 1.0, 0.25, 0.75, 0.25, 0.75, 0.25, 1.0, 0.2188, 1.0, 0.2188, 0.75, 0.2188, 0.75, 0.2188, 1.0, 0.1875, 1.0, 0.1875, 0.75, 0.1875, 0.75, 0.1875, 1.0, 0.1562, 1.0, 0.1562, 0.75, 0.1562, 0.75, 0.1562, 1.0, 0.125, 1.0, 0.125, 0.75, 0.125, 0.75, 0.125, 1.0, 0.09375, 1.0, 0.09375, 0.75, 0.09375, 0.75, 0.09375, 1.0, 0.0625, 1.0, 0.0625, 0.75, 0.9375, 1.0, 0.9688, 1.0, 0.9688, 1.0, 0.9375, 1.0, 0.0625, 0.75, 0.0625, 1.0, 0.03125, 1.0, 0.03125, 0.75, 0.03125, 0.75, 0.03125, 1.0, 0.0, 1.0, 0.0, 0.75, 0.9375, 0.5, 0.9062, 0.5, 0.9062, 0.5, 0.9375, 0.5, 0.03125, 0.5, 0.03125, 0.75, 0.0, 0.75, 0.0, 0.5, 0.0625, 0.5, 0.0625, 0.75, 0.03125, 0.75, 0.03125, 0.5, 0.09375, 0.5, 0.09375, 0.75, 0.0625, 0.75, 0.0625, 0.5, 0.125, 0.5, 0.125, 0.75, 0.09375, 0.75, 0.09375, 0.5, 0.1562, 0.5, 0.1562, 0.75, 0.125, 0.75, 0.125, 0.5, 0.1875, 0.5, 0.1875, 0.75, 0.1562, 0.75, 0.1562, 0.5, 0.2188, 0.5, 0.2188, 0.75, 0.1875, 0.75, 0.1875, 0.5, 0.25, 0.5, 0.25, 0.75, 0.2188, 0.75, 0.2188, 0.5, 0.2812, 0.5, 0.2812, 0.75, 0.25, 0.75, 0.25, 0.5, 0.3125, 0.5, 0.3125, 0.75, 0.2812, 0.75, 0.2812, 0.5, 0.3438, 0.5, 0.3438, 0.75, 0.3125, 0.75, 0.3125, 0.5, 0.375, 0.5, 0.375, 0.75, 0.3438, 0.75, 0.3438, 0.5, 0.4062, 0.5, 0.4062, 0.75, 0.375, 0.75, 0.375, 0.5, 0.4375, 0.5, 0.4375, 0.75, 0.4062, 0.75, 0.4062, 0.5, 0.4688, 0.5, 0.4688, 0.75, 0.4375, 0.75, 0.4375, 0.5, 0.5, 0.5, 0.5, 0.75, 0.4688, 0.75, 0.4688, 0.5, 0.5312, 0.5, 0.5312, 0.75, 0.5, 0.75, 0.5, 0.5, 0.5625, 0.5, 0.5625, 0.75, 0.5312, 0.75, 0.5312, 0.5, 0.5938, 0.5, 0.5938, 0.75, 0.5625, 0.75, 0.5625, 0.5, 0.625, 0.5, 0.625, 0.75, 0.5938, 0.75, 0.5938, 0.5, 0.6562, 0.5, 0.6562, 0.75, 0.625, 0.75, 0.625, 0.5, 0.6875, 0.5, 0.6875, 0.75, 0.6562, 0.75, 0.6562, 0.5, 0.7188, 0.5, 0.7188, 0.75, 0.6875, 0.75, 0.6875, 0.5, 0.75, 0.5, 0.75, 0.75, 0.7188, 0.75, 0.7188, 0.5, 0.7812, 0.5, 0.7812, 0.75, 0.75, 0.75, 0.75, 0.5, 0.8125, 0.5, 0.8125, 0.75, 0.7812, 0.75, 0.7812, 0.5, 0.8438, 0.5, 0.8438, 0.75, 0.8125, 0.75, 0.8125, 0.5, 0.875, 0.5, 0.875, 0.75, 0.8438, 0.75, 0.8438, 0.5, 0.9062, 0.5, 0.9062, 0.75, 0.875, 0.75, 0.875, 0.5, 0.9375, 0.5, 0.9375, 0.75, 0.9062, 0.75, 0.9062, 0.5, 0.9688, 0.5, 0.9688, 0.75, 0.9375, 0.75, 0.9375, 0.5, 1.0, 0.5, 1.0, 0.75, 0.9688, 0.75, 0.9688, 0.5, 0.1562, 0.5, 0.125, 0.5, 0.9375, 1.0, 0.9688, 1.0, 0.6562, 1.0, 0.6875, 1.0, 0.6875, 1.0, 0.6562, 1.0, 0.375, 1.0, 0.4062, 1.0, 0.4062, 1.0, 0.375, 1.0, 0.09375, 1.0, 0.125, 1.0, 0.125, 1.0, 0.09375, 1.0, 0.7812, 1.0, 0.8125, 1.0, 0.8125, 1.0, 0.7812, 1.0, 0.5, 1.0, 0.5312, 1.0, 0.5312, 1.0, 0.5, 1.0, 0.2188, 1.0, 0.25, 1.0, 0.25, 1.0, 0.2188, 1.0, 0.9062, 1.0, 0.9375, 1.0, 0.9375, 1.0, 0.9062, 1.0, 0.625, 1.0, 0.6562, 1.0, 0.6562, 1.0, 0.625, 1.0, 0.3438, 1.0, 0.375, 1.0, 0.375, 1.0, 0.3438, 1.0, 0.0625, 1.0, 0.09375, 1.0, 0.09375, 1.0, 0.0625, 1.0, 0.75, 1.0, 0.7812, 1.0, 0.7812, 1.0, 0.75, 1.0, 0.4688, 1.0, 0.5, 1.0, 0.5, 1.0, 0.4688, 1.0, 0.1875, 1.0, 0.2188, 1.0, 0.2188, 1.0, 0.1875, 1.0, 0.875, 1.0, 0.9062, 1.0, 0.9062, 1.0, 0.875, 1.0, 0.5938, 1.0, 0.625, 1.0, 0.625, 1.0, 0.5938, 1.0, 0.3125, 1.0, 0.3438, 1.0, 0.3438, 1.0, 0.3125, 1.0, 0.03125, 1.0, 0.0625, 1.0, 0.0625, 1.0, 0.03125, 1.0, 0.7188, 1.0, 0.75, 1.0, 0.75, 1.0, 0.7188, 1.0, 0.4375, 1.0, 0.4688, 1.0, 0.4688, 1.0, 0.4375, 1.0, 0.1562, 1.0, 0.1875, 1.0, 0.1875, 1.0, 0.1562, 1.0, 0.8438, 1.0, 0.875, 1.0, 0.875, 1.0, 0.8438, 1.0, 0.5625, 1.0, 0.5938, 1.0, 0.5938, 1.0, 0.5625, 1.0, 0.2812, 1.0, 0.3125, 1.0, 0.3125, 1.0, 0.2812, 1.0, 0.9688, 1.0, 1.0, 1.0, 1.0, 1.0, 0.9688, 1.0, 0.0, 1.0, 0.03125, 1.0, 0.03125, 1.0, 0.0, 1.0, 0.6875, 1.0, 0.7188, 1.0, 0.7188, 1.0, 0.6875, 1.0, 0.4062, 1.0, 0.4375, 1.0, 0.4375, 1.0, 0.4062, 1.0, 0.125, 1.0, 0.1562, 1.0, 0.1562, 1.0, 0.125, 1.0, 0.8125, 1.0, 0.8438, 1.0, 0.8438, 1.0, 0.8125, 1.0, 0.5312, 1.0, 0.5625, 1.0, 0.5625, 1.0, 0.5312, 1.0, 0.25, 1.0, 0.2812, 1.0, 0.2812, 1.0, 0.25, 1.0, 0.75, 0.5, 0.7812, 0.5, 0.03125, 0.5, 0.0, 0.5, 0.6562, 0.5, 0.625, 0.5, 0.625, 0.5, 0.6562, 0.5, 0.375, 0.5, 0.3438, 0.5, 0.3438, 0.5, 0.375, 0.5, 0.09375, 0.5, 0.0625, 0.5, 0.0625, 0.5, 0.09375, 0.5, 0.7812, 0.5, 0.75, 0.5, 0.75, 0.5, 0.7812, 0.5, 0.5, 0.5, 0.4688, 0.5, 0.4688, 0.5, 0.5, 0.5, 0.2188, 0.5, 0.1875, 0.5, 0.1875, 0.5, 0.2188, 0.5, 0.9062, 0.5, 0.875, 0.5, 0.875, 0.5, 0.9062, 0.5, 0.625, 0.5, 0.5938, 0.5, 0.5938, 0.5, 0.625, 0.5, 0.3438, 0.5, 0.3125, 0.5, 0.3125, 0.5, 0.3438, 0.5, 0.0625, 0.5, 0.03125, 0.5, 0.03125, 0.5, 0.0625, 0.5, 0.75, 0.5, 0.7188, 0.5, 0.7188, 0.5, 0.75, 0.5, 0.4688, 0.5, 0.4375, 0.5, 0.4375, 0.5, 0.4688, 0.5, 0.1875, 0.5, 0.1562, 0.5, 0.1562, 0.5, 0.1875, 0.5, 0.875, 0.5, 0.8438, 0.5, 0.8438, 0.5, 0.875, 0.5, 0.5938, 0.5, 0.5625, 0.5, 0.5625, 0.5, 0.5938, 0.5, 0.3125, 0.5, 0.2812, 0.5, 0.2812, 0.5, 0.3125, 0.5, 1.0, 0.5, 0.9688, 0.5, 0.9688, 0.5, 1.0, 0.5, 0.03125, 0.5, 0.0, 0.5, 0.0, 0.5, 0.03125, 0.5, 0.7188, 0.5, 0.6875, 0.5, 0.6875, 0.5, 0.7188, 0.5, 0.4375, 0.5, 0.4062, 0.5, 0.4062, 0.5, 0.4375, 0.5, 0.1562, 0.5, 0.125, 0.5, 0.125, 0.5, 0.1562, 0.5, 0.8438, 0.5, 0.8125, 0.5, 0.8125, 0.5, 0.8438, 0.5, 0.5625, 0.5, 0.5312, 0.5, 0.5312, 0.5, 0.5625, 0.5, 0.2812, 0.5, 0.25, 0.5, 0.25, 0.5, 0.2812, 0.5, 0.9688, 0.5, 0.9375, 0.5, 0.9375, 0.5, 0.9688, 0.5, 0.6875, 0.5, 0.6562, 0.5, 0.6562, 0.5, 0.6875, 0.5, 0.4062, 0.5, 0.375, 0.5, 0.375, 0.5, 0.4062, 0.5, 0.125, 0.5, 0.09375, 0.5, 0.09375, 0.5, 0.125, 0.5, 0.8125, 0.5, 0.7812, 0.5, 0.7812, 0.5, 0.8125, 0.5, 0.5312, 0.5, 0.5, 0.5, 0.5, 0.5, 0.5312, 0.5, 0.25, 0.5, 0.2188, 0.5, 0.2188, 0.5, 0.25, 0.5, 0.7344, 0.0, 0.75, 0.0625, 0.7188, 0.0625, 0.75, 0.4375, 0.75, 0.5, 0.7188, 0.5, 0.7188, 0.4375, 0.75, 0.375, 0.75, 0.4375, 0.7188, 0.4375, 0.7188, 0.375, 0.75, 0.3125, 0.75, 0.375, 0.7188, 0.375, 0.7188, 0.3125, 0.75, 0.25, 0.75, 0.3125, 0.7188, 0.3125, 0.7188, 0.25, 0.75, 0.1875, 0.75, 0.25, 0.7188, 0.25, 0.7188, 0.1875, 0.75, 0.125, 0.75, 0.1875, 0.7188, 0.1875, 0.7188, 0.125, 0.75, 0.0625, 0.75, 0.125, 0.7188, 0.125, 0.7188, 0.0625, 0.7188, 0.0625, 0.7188, 0.125, 0.6875, 0.125, 0.6875, 0.0625, 0.7031, 0.0, 0.7188, 0.0625, 0.6875, 0.0625, 0.7188, 0.4375, 0.7188, 0.5, 0.6875, 0.5, 0.6875, 0.4375, 0.7188, 0.375, 0.7188, 0.4375, 0.6875, 0.4375, 0.6875, 0.375, 0.7188, 0.3125, 0.7188, 0.375, 0.6875, 0.375, 0.6875, 0.3125, 0.7188, 0.25, 0.7188, 0.3125, 0.6875, 0.3125, 0.6875, 0.25, 0.7188, 0.1875, 0.7188, 0.25, 0.6875, 0.25, 0.6875, 0.1875, 0.7188, 0.125, 0.7188, 0.1875, 0.6875, 0.1875, 0.6875, 0.125, 0.6875, 0.25, 0.6875, 0.3125, 0.6562, 0.3125, 0.6562, 0.25, 0.6875, 0.1875, 0.6875, 0.25, 0.6562, 0.25, 0.6562, 0.1875, 0.6875, 0.125, 0.6875, 0.1875, 0.6562, 0.1875, 0.6562, 0.125, 0.6875, 0.0625, 0.6875, 0.125, 0.6562, 0.125, 0.6562, 0.0625, 0.6719, 0.0, 0.6875, 0.0625, 0.6562, 0.0625, 0.6875, 0.4375, 0.6875, 0.5, 0.6562, 0.5, 0.6562, 0.4375, 0.6875, 0.375, 0.6875, 0.4375, 0.6562, 0.4375, 0.6562, 0.375, 0.6875, 0.3125, 0.6875, 0.375, 0.6562, 0.375, 0.6562, 0.3125, 0.6406, 0.0, 0.6562, 0.0625, 0.625, 0.0625, 0.6562, 0.4375, 0.6562, 0.5, 0.625, 0.5, 0.625, 0.4375, 0.6562, 0.375, 0.6562, 0.4375, 0.625, 0.4375, 0.625, 0.375, 0.6562, 0.3125, 0.6562, 0.375, 0.625, 0.375, 0.625, 0.3125, 0.6562, 0.25, 0.6562, 0.3125, 0.625, 0.3125, 0.625, 0.25, 0.6562, 0.1875, 0.6562, 0.25, 0.625, 0.25, 0.625, 0.1875, 0.6562, 0.125, 0.6562, 0.1875, 0.625, 0.1875, 0.625, 0.125, 0.6562, 0.0625, 0.6562, 0.125, 0.625, 0.125, 0.625, 0.0625, 0.625, 0.25, 0.625, 0.3125, 0.5938, 0.3125, 0.5938, 0.25, 0.625, 0.1875, 0.625, 0.25, 0.5938, 0.25, 0.5938, 0.1875, 0.625, 0.125, 0.625, 0.1875, 0.5938, 0.1875, 0.5938, 0.125, 0.625, 0.0625, 0.625, 0.125, 0.5938, 0.125, 0.5937, 0.0625, 0.6094, 0.0, 0.625, 0.0625, 0.5937, 0.0625, 0.625, 0.4375, 0.625, 0.5, 0.5938, 0.5, 0.5938, 0.4375, 0.625, 0.375, 0.625, 0.4375, 0.5938, 0.4375, 0.5938, 0.375, 0.625, 0.3125, 0.625, 0.375, 0.5938, 0.375, 0.5938, 0.3125, 0.5781, 0.0, 0.5937, 0.0625, 0.5625, 0.0625, 0.5938, 0.4375, 0.5938, 0.5, 0.5625, 0.5, 0.5625, 0.4375, 0.5938, 0.375, 0.5938, 0.4375, 0.5625, 0.4375, 0.5625, 0.375, 0.5938, 0.3125, 0.5938, 0.375, 0.5625, 0.375, 0.5625, 0.3125, 0.5938, 0.25, 0.5938, 0.3125, 0.5625, 0.3125, 0.5625, 0.25, 0.5938, 0.1875, 0.5938, 0.25, 0.5625, 0.25, 0.5625, 0.1875, 0.5938, 0.125, 0.5938, 0.1875, 0.5625, 0.1875, 0.5625, 0.125, 0.5937, 0.0625, 0.5938, 0.125, 0.5625, 0.125, 0.5625, 0.0625, 0.5625, 0.1875, 0.5625, 0.25, 0.5312, 0.25, 0.5312, 0.1875, 0.5625, 0.125, 0.5625, 0.1875, 0.5312, 0.1875, 0.5312, 0.125, 0.5625, 0.0625, 0.5625, 0.125, 0.5312, 0.125, 0.5312, 0.0625, 0.5469, 0.0, 0.5625, 0.0625, 0.5312, 0.0625, 0.5625, 0.4375, 0.5625, 0.5, 0.5312, 0.5, 0.5312, 0.4375, 0.5625, 0.375, 0.5625, 0.4375, 0.5312, 0.4375, 0.5312, 0.375, 0.5625, 0.3125, 0.5625, 0.375, 0.5312, 0.375, 0.5312, 0.3125, 0.5625, 0.25, 0.5625, 0.3125, 0.5312, 0.3125, 0.5312, 0.25, 0.5312, 0.4375, 0.5312, 0.5, 0.5, 0.5, 0.5, 0.4375, 0.5312, 0.375, 0.5312, 0.4375, 0.5, 0.4375, 0.5, 0.375, 0.5312, 0.3125, 0.5312, 0.375, 0.5, 0.375, 0.5, 0.3125, 0.5312, 0.25, 0.5312, 0.3125, 0.5, 0.3125, 0.5, 0.25, 0.5312, 0.1875, 0.5312, 0.25, 0.5, 0.25, 0.5, 0.1875, 0.5312, 0.125, 0.5312, 0.1875, 0.5, 0.1875, 0.5, 0.125, 0.5312, 0.0625, 0.5312, 0.125, 0.5, 0.125, 0.5, 0.0625, 0.5156, 0.0, 0.5312, 0.0625, 0.5, 0.0625, 0.5, 0.1875, 0.5, 0.25, 0.4688, 0.25, 0.4687, 0.1875, 0.5, 0.125, 0.5, 0.1875, 0.4687, 0.1875, 0.4687, 0.125, 0.5, 0.0625, 0.5, 0.125, 0.4687, 0.125, 0.4687, 0.0625, 0.4844, 0.0, 0.5, 0.0625, 0.4687, 0.0625, 0.5, 0.4375, 0.5, 0.5, 0.4687, 0.5, 0.4688, 0.4375, 0.5, 0.375, 0.5, 0.4375, 0.4688, 0.4375, 0.4687, 0.375, 0.5, 0.3125, 0.5, 0.375, 0.4687, 0.375, 0.4687, 0.3125, 0.5, 0.25, 0.5, 0.3125, 0.4687, 0.3125, 0.4688, 0.25, 0.4687, 0.375, 0.4688, 0.4375, 0.4375, 0.4375, 0.4375, 0.375, 0.4687, 0.3125, 0.4687, 0.375, 0.4375, 0.375, 0.4375, 0.3125, 0.4688, 0.25, 0.4687, 0.3125, 0.4375, 0.3125, 0.4375, 0.25, 0.4687, 0.1875, 0.4688, 0.25, 0.4375, 0.25, 0.4375, 0.1875, 0.4687, 0.125, 0.4687, 0.1875, 0.4375, 0.1875, 0.4375, 0.125, 0.4687, 0.0625, 0.4687, 0.125, 0.4375, 0.125, 0.4375, 0.0625, 0.4531, 0.0, 0.4687, 0.0625, 0.4375, 0.0625, 0.4688, 0.4375, 0.4687, 0.5, 0.4375, 0.5, 0.4375, 0.4375, 0.4375, 0.125, 0.4375, 0.1875, 0.4062, 0.1875, 0.4062, 0.125, 0.4375, 0.0625, 0.4375, 0.125, 0.4062, 0.125, 0.4062, 0.0625, 0.4219, 0.0, 0.4375, 0.0625, 0.4062, 0.0625, 0.4375, 0.4375, 0.4375, 0.5, 0.4062, 0.5, 0.4062, 0.4375, 0.4375, 0.375, 0.4375, 0.4375, 0.4062, 0.4375, 0.4062, 0.375, 0.4375, 0.3125, 0.4375, 0.375, 0.4062, 0.375, 0.4062, 0.3125, 0.4375, 0.25, 0.4375, 0.3125, 0.4062, 0.3125, 0.4062, 0.25, 0.4375, 0.1875, 0.4375, 0.25, 0.4062, 0.25, 0.4062, 0.1875, 0.4062, 0.3125, 0.4062, 0.375, 0.375, 0.375, 0.375, 0.3125, 0.4062, 0.25, 0.4062, 0.3125, 0.375, 0.3125, 0.375, 0.25, 0.4062, 0.1875, 0.4062, 0.25, 0.375, 0.25, 0.375, 0.1875, 0.4062, 0.125, 0.4062, 0.1875, 0.375, 0.1875, 0.375, 0.125, 0.4062, 0.0625, 0.4062, 0.125, 0.375, 0.125, 0.375, 0.0625, 0.3906, 0.0, 0.4062, 0.0625, 0.375, 0.0625, 0.4062, 0.4375, 0.4062, 0.5, 0.375, 0.5, 0.375, 0.4375, 0.4062, 0.375, 0.4062, 0.4375, 0.375, 0.4375, 0.375, 0.375, 0.375, 0.0625, 0.375, 0.125, 0.3438, 0.125, 0.3437, 0.0625, 0.3594, 0.0, 0.375, 0.0625, 0.3437, 0.0625, 0.375, 0.4375, 0.375, 0.5, 0.3437, 0.5, 0.3438, 0.4375, 0.375, 0.375, 0.375, 0.4375, 0.3438, 0.4375, 0.3438, 0.375, 0.375, 0.3125, 0.375, 0.375, 0.3438, 0.375, 0.3438, 0.3125, 0.375, 0.25, 0.375, 0.3125, 0.3438, 0.3125, 0.3438, 0.25, 0.375, 0.1875, 0.375, 0.25, 0.3438, 0.25, 0.3438, 0.1875, 0.375, 0.125, 0.375, 0.1875, 0.3438, 0.1875, 0.3438, 0.125, 0.3438, 0.3125, 0.3438, 0.375, 0.3125, 0.375, 0.3125, 0.3125, 0.3438, 0.25, 0.3438, 0.3125, 0.3125, 0.3125, 0.3125, 0.25, 0.3438, 0.1875, 0.3438, 0.25, 0.3125, 0.25, 0.3125, 0.1875, 0.3438, 0.125, 0.3438, 0.1875, 0.3125, 0.1875, 0.3125, 0.125, 0.3437, 0.0625, 0.3438, 0.125, 0.3125, 0.125, 0.3125, 0.0625, 0.3281, 0.0, 0.3437, 0.0625, 0.3125, 0.0625, 0.3438, 0.4375, 0.3437, 0.5, 0.3125, 0.5, 0.3125, 0.4375, 0.3438, 0.375, 0.3438, 0.4375, 0.3125, 0.4375, 0.3125, 0.375, 0.3125, 0.0625, 0.3125, 0.125, 0.2812, 0.125, 0.2812, 0.0625, 0.2969, 0.0, 0.3125, 0.0625, 0.2812, 0.0625, 0.3125, 0.4375, 0.3125, 0.5, 0.2812, 0.5, 0.2812, 0.4375, 0.3125, 0.375, 0.3125, 0.4375, 0.2812, 0.4375, 0.2812, 0.375, 0.3125, 0.3125, 0.3125, 0.375, 0.2812, 0.375, 0.2812, 0.3125, 0.3125, 0.25, 0.3125, 0.3125, 0.2812, 0.3125, 0.2812, 0.25, 0.3125, 0.1875, 0.3125, 0.25, 0.2812, 0.25, 0.2812, 0.1875, 0.3125, 0.125, 0.3125, 0.1875, 0.2812, 0.1875, 0.2812, 0.125, 0.2812, 0.25, 0.2812, 0.3125, 0.25, 0.3125, 0.25, 0.25, 0.2812, 0.1875, 0.2812, 0.25, 0.25, 0.25, 0.25, 0.1875, 0.2812, 0.125, 0.2812, 0.1875, 0.25, 0.1875, 0.25, 0.125, 0.2812, 0.0625, 0.2812, 0.125, 0.25, 0.125, 0.25, 0.0625, 0.2656, 0.0, 0.2812, 0.0625, 0.25, 0.0625, 0.2812, 0.4375, 0.2812, 0.5, 0.25, 0.5, 0.25, 0.4375, 0.2812, 0.375, 0.2812, 0.4375, 0.25, 0.4375, 0.25, 0.375, 0.2812, 0.3125, 0.2812, 0.375, 0.25, 0.375, 0.25, 0.3125, 0.2344, 0.0, 0.25, 0.0625, 0.2188, 0.0625, 0.25, 0.4375, 0.25, 0.5, 0.2187, 0.5, 0.2188, 0.4375, 0.25, 0.375, 0.25, 0.4375, 0.2188, 0.4375, 0.2188, 0.375, 0.25, 0.3125, 0.25, 0.375, 0.2188, 0.375, 0.2188, 0.3125, 0.25, 0.25, 0.25, 0.3125, 0.2188, 0.3125, 0.2188, 0.25, 0.25, 0.1875, 0.25, 0.25, 0.2188, 0.25, 0.2188, 0.1875, 0.25, 0.125, 0.25, 0.1875, 0.2188, 0.1875, 0.2188, 0.125, 0.25, 0.0625, 0.25, 0.125, 0.2188, 0.125, 0.2188, 0.0625, 0.2188, 0.25, 0.2188, 0.3125, 0.1875, 0.3125, 0.1875, 0.25, 0.2188, 0.1875, 0.2188, 0.25, 0.1875, 0.25, 0.1875, 0.1875, 0.2188, 0.125, 0.2188, 0.1875, 0.1875, 0.1875, 0.1875, 0.125, 0.2188, 0.0625, 0.2188, 0.125, 0.1875, 0.125, 0.1875, 0.0625, 0.2031, 0.0, 0.2188, 0.0625, 0.1875, 0.0625, 0.2188, 0.4375, 0.2187, 0.5, 0.1875, 0.5, 0.1875, 0.4375, 0.2188, 0.375, 0.2188, 0.4375, 0.1875, 0.4375, 0.1875, 0.375, 0.2188, 0.3125, 0.2188, 0.375, 0.1875, 0.375, 0.1875, 0.3125, 0.1719, 0.0, 0.1875, 0.0625, 0.1563, 0.0625, 0.1875, 0.4375, 0.1875, 0.5, 0.1562, 0.5, 0.1562, 0.4375, 0.1875, 0.375, 0.1875, 0.4375, 0.1562, 0.4375, 0.1562, 0.375, 0.1875, 0.3125, 0.1875, 0.375, 0.1562, 0.375, 0.1563, 0.3125, 0.1875, 0.25, 0.1875, 0.3125, 0.1563, 0.3125, 0.1563, 0.25, 0.1875, 0.1875, 0.1875, 0.25, 0.1563, 0.25, 0.1562, 0.1875, 0.1875, 0.125, 0.1875, 0.1875, 0.1562, 0.1875, 0.1563, 0.125, 0.1875, 0.0625, 0.1875, 0.125, 0.1563, 0.125, 0.1563, 0.0625, 0.1562, 0.1875, 0.1563, 0.25, 0.125, 0.25, 0.125, 0.1875, 0.1563, 0.125, 0.1562, 0.1875, 0.125, 0.1875, 0.125, 0.125, 0.1563, 0.0625, 0.1563, 0.125, 0.125, 0.125, 0.125, 0.0625, 0.1406, 0.0, 0.1563, 0.0625, 0.125, 0.0625, 0.1562, 0.4375, 0.1562, 0.5, 0.125, 0.5, 0.125, 0.4375, 0.1562, 0.375, 0.1562, 0.4375, 0.125, 0.4375, 0.125, 0.375, 0.1563, 0.3125, 0.1562, 0.375, 0.125, 0.375, 0.125, 0.3125, 0.1563, 0.25, 0.1563, 0.3125, 0.125, 0.3125, 0.125, 0.25, 0.125, 0.375, 0.125, 0.4375, 0.09375, 0.4375, 0.09375, 0.375, 0.125, 0.3125, 0.125, 0.375, 0.09375, 0.375, 0.09375, 0.3125, 0.125, 0.25, 0.125, 0.3125, 0.09375, 0.3125, 0.09375, 0.25, 0.125, 0.1875, 0.125, 0.25, 0.09375, 0.25, 0.09375, 0.1875, 0.125, 0.125, 0.125, 0.1875, 0.09375, 0.1875, 0.09375, 0.125, 0.125, 0.0625, 0.125, 0.125, 0.09375, 0.125, 0.09375, 0.0625, 0.1094, 0.0, 0.125, 0.0625, 0.09375, 0.0625, 0.125, 0.4375, 0.125, 0.5, 0.09375, 0.5, 0.09375, 0.4375, 0.09375, 0.125, 0.09375, 0.1875, 0.0625, 0.1875, 0.0625, 0.125, 0.09375, 0.0625, 0.09375, 0.125, 0.0625, 0.125, 0.0625, 0.0625, 0.07813, 0.0, 0.09375, 0.0625, 0.0625, 0.0625, 0.09375, 0.4375, 0.09375, 0.5, 0.0625, 0.5, 0.0625, 0.4375, 0.09375, 0.375, 0.09375, 0.4375, 0.0625, 0.4375, 0.0625, 0.375, 0.09375, 0.3125, 0.09375, 0.375, 0.0625, 0.375, 0.0625, 0.3125, 0.09375, 0.25, 0.09375, 0.3125, 0.0625, 0.3125, 0.0625, 0.25, 0.09375, 0.1875, 0.09375, 0.25, 0.0625, 0.25, 0.0625, 0.1875, 0.0625, 0.375, 0.0625, 0.4375, 0.03125, 0.4375, 0.03125, 0.375, 0.0625, 0.3125, 0.0625, 0.375, 0.03125, 0.375, 0.03125, 0.3125, 0.0625, 0.25, 0.0625, 0.3125, 0.03125, 0.3125, 0.03125, 0.25, 0.0625, 0.1875, 0.0625, 0.25, 0.03125, 0.25, 0.03125, 0.1875, 0.0625, 0.125, 0.0625, 0.1875, 0.03125, 0.1875, 0.03125, 0.125, 0.0625, 0.0625, 0.0625, 0.125, 0.03125, 0.125, 0.03125, 0.0625, 0.04688, 0.0, 0.0625, 0.0625, 0.03125, 0.0625, 0.0625, 0.4375, 0.0625, 0.5, 0.03125, 0.5, 0.03125, 0.4375, 0.03125, 0.125, 0.03125, 0.1875, 0.0, 0.1875, 2.98e-08, 0.125, 0.03125, 0.0625, 0.03125, 0.125, 2.98e-08, 0.125, 8.941e-08, 0.0625, 0.01563, 0.0, 0.03125, 0.0625, 8.941e-08, 0.0625, 0.03125, 0.4375, 0.03125, 0.5, 0.0, 0.5, 0.0, 0.4375, 0.03125, 0.375, 0.03125, 0.4375, 0.0, 0.4375, 0.0, 0.375, 0.03125, 0.3125, 0.03125, 0.375, 0.0, 0.375, 2.98e-08, 0.3125, 0.03125, 0.25, 0.03125, 0.3125, 2.98e-08, 0.3125, 2.98e-08, 0.25, 0.03125, 0.1875, 0.03125, 0.25, 2.98e-08, 0.25, 0.0, 0.1875, 1.0, 0.3125, 1.0, 0.375, 0.9687, 0.375, 0.9688, 0.3125, 1.0, 0.25, 1.0, 0.3125, 0.9688, 0.3125, 0.9688, 0.25, 1.0, 0.1875, 1.0, 0.25, 0.9688, 0.25, 0.9688, 0.1875, 1.0, 0.125, 1.0, 0.1875, 0.9688, 0.1875, 0.9688, 0.125, 1.0, 0.0625, 1.0, 0.125, 0.9688, 0.125, 0.9688, 0.0625, 0.9844, 0.0, 1.0, 0.0625, 0.9688, 0.0625, 1.0, 0.4375, 1.0, 0.5, 0.9687, 0.5, 0.9688, 0.4375, 1.0, 0.375, 1.0, 0.4375, 0.9688, 0.4375, 0.9687, 0.375, 0.9688, 0.0625, 0.9688, 0.125, 0.9375, 0.125, 0.9375, 0.0625, 0.9531, 0.0, 0.9688, 0.0625, 0.9375, 0.0625, 0.9688, 0.4375, 0.9687, 0.5, 0.9375, 0.5, 0.9375, 0.4375, 0.9687, 0.375, 0.9688, 0.4375, 0.9375, 0.4375, 0.9375, 0.375, 0.9688, 0.3125, 0.9687, 0.375, 0.9375, 0.375, 0.9375, 0.3125, 0.9688, 0.25, 0.9688, 0.3125, 0.9375, 0.3125, 0.9375, 0.25, 0.9688, 0.1875, 0.9688, 0.25, 0.9375, 0.25, 0.9375, 0.1875, 0.9688, 0.125, 0.9688, 0.1875, 0.9375, 0.1875, 0.9375, 0.125, 0.9375, 0.3125, 0.9375, 0.375, 0.9062, 0.375, 0.9062, 0.3125, 0.9375, 0.25, 0.9375, 0.3125, 0.9062, 0.3125, 0.9062, 0.25, 0.9375, 0.1875, 0.9375, 0.25, 0.9062, 0.25, 0.9062, 0.1875, 0.9375, 0.125, 0.9375, 0.1875, 0.9062, 0.1875, 0.9062, 0.125, 0.9375, 0.0625, 0.9375, 0.125, 0.9062, 0.125, 0.9062, 0.0625, 0.9219, 0.0, 0.9375, 0.0625, 0.9062, 0.0625, 0.9375, 0.4375, 0.9375, 0.5, 0.9062, 0.5, 0.9062, 0.4375, 0.9375, 0.375, 0.9375, 0.4375, 0.9062, 0.4375, 0.9062, 0.375, 0.9062, 0.0625, 0.9062, 0.125, 0.875, 0.125, 0.875, 0.0625, 0.8906, 0.0, 0.9062, 0.0625, 0.875, 0.0625, 0.9062, 0.4375, 0.9062, 0.5, 0.875, 0.5, 0.875, 0.4375, 0.9062, 0.375, 0.9062, 0.4375, 0.875, 0.4375, 0.875, 0.375, 0.9062, 0.3125, 0.9062, 0.375, 0.875, 0.375, 0.875, 0.3125, 0.9062, 0.25, 0.9062, 0.3125, 0.875, 0.3125, 0.875, 0.25, 0.9062, 0.1875, 0.9062, 0.25, 0.875, 0.25, 0.875, 0.1875, 0.9062, 0.125, 0.9062, 0.1875, 0.875, 0.1875, 0.875, 0.125, 0.875, 0.25, 0.875, 0.3125, 0.8438, 0.3125, 0.8438, 0.25, 0.875, 0.1875, 0.875, 0.25, 0.8438, 0.25, 0.8438, 0.1875, 0.875, 0.125, 0.875, 0.1875, 0.8438, 0.1875, 0.8438, 0.125, 0.875, 0.0625, 0.875, 0.125, 0.8438, 0.125, 0.8438, 0.0625, 0.8594, 0.0, 0.875, 0.0625, 0.8438, 0.0625, 0.875, 0.4375, 0.875, 0.5, 0.8437, 0.5, 0.8438, 0.4375, 0.875, 0.375, 0.875, 0.4375, 0.8438, 0.4375, 0.8438, 0.375, 0.875, 0.3125, 0.875, 0.375, 0.8438, 0.375, 0.8438, 0.3125, 0.8281, 0.0, 0.8438, 0.0625, 0.8125, 0.0625, 0.8438, 0.4375, 0.8437, 0.5, 0.8125, 0.5, 0.8125, 0.4375, 0.8438, 0.375, 0.8438, 0.4375, 0.8125, 0.4375, 0.8125, 0.375, 0.8438, 0.3125, 0.8438, 0.375, 0.8125, 0.375, 0.8125, 0.3125, 0.8438, 0.25, 0.8438, 0.3125, 0.8125, 0.3125, 0.8125, 0.25, 0.8438, 0.1875, 0.8438, 0.25, 0.8125, 0.25, 0.8125, 0.1875, 0.8438, 0.125, 0.8438, 0.1875, 0.8125, 0.1875, 0.8125, 0.125, 0.8438, 0.0625, 0.8438, 0.125, 0.8125, 0.125, 0.8125, 0.0625, 0.8125, 0.1875, 0.8125, 0.25, 0.7812, 0.25, 0.7812, 0.1875, 0.8125, 0.125, 0.8125, 0.1875, 0.7812, 0.1875, 0.7812, 0.125, 0.8125, 0.0625, 0.8125, 0.125, 0.7812, 0.125, 0.7812, 0.0625, 0.7969, 0.0, 0.8125, 0.0625, 0.7812, 0.0625, 0.8125, 0.4375, 0.8125, 0.5, 0.7812, 0.5, 0.7812, 0.4375, 0.8125, 0.375, 0.8125, 0.4375, 0.7812, 0.4375, 0.7812, 0.375, 0.8125, 0.3125, 0.8125, 0.375, 0.7812, 0.375, 0.7812, 0.3125, 0.8125, 0.25, 0.8125, 0.3125, 0.7812, 0.3125, 0.7812, 0.25, 0.7812, 0.4375, 0.7812, 0.5, 0.75, 0.5, 0.75, 0.4375, 0.7812, 0.375, 0.7812, 0.4375, 0.75, 0.4375, 0.75, 0.375, 0.7812, 0.3125, 0.7812, 0.375, 0.75, 0.375, 0.75, 0.3125, 0.7812, 0.25, 0.7812, 0.3125, 0.75, 0.3125, 0.75, 0.25, 0.7812, 0.1875, 0.7812, 0.25, 0.75, 0.25, 0.75, 0.1875, 0.7812, 0.125, 0.7812, 0.1875, 0.75, 0.1875, 0.75, 0.125, 0.7812, 0.0625, 0.7812, 0.125, 0.75, 0.125, 0.75, 0.0625, 0.7656, 0.0, 0.7812, 0.0625, 0.75, 0.0625, 0.7812, 0.5, 0.8125, 0.5, 0.0625, 0.5, 0.03125, 0.5, 0.8125, 0.5, 0.8437, 0.5, 0.09375, 0.5, 0.0625, 0.5, 0.8437, 0.5, 0.875, 0.5, 0.125, 0.5, 0.09375, 0.5, 0.875, 0.5, 0.9062, 0.5, 0.1562, 0.5, 0.125, 0.5, 0.9062, 0.5, 0.9375, 0.5, 0.1875, 0.5, 0.1562, 0.5, 0.9375, 0.5, 0.9687, 0.5, 0.2188, 0.5, 0.1875, 0.5, 0.9687, 0.5, 1.0, 0.5, 0.25, 0.5, 0.2188, 0.5, 0.0, 0.5, 0.03125, 0.5, 0.2812, 0.5, 0.25, 0.5, 0.03125, 0.5, 0.0625, 0.5, 0.3125, 0.5, 0.2812, 0.5, 0.0625, 0.5, 0.09375, 0.5, 0.3438, 0.5, 0.3125, 0.5, 0.09375, 0.5, 0.125, 0.5, 0.375, 0.5, 0.3438, 0.5, 0.125, 0.5, 0.1562, 0.5, 0.4062, 0.5, 0.375, 0.5, 0.1562, 0.5, 0.1875, 0.5, 0.4375, 0.5, 0.4062, 0.5, 0.1875, 0.5, 0.2187, 0.5, 0.4688, 0.5, 0.4375, 0.5, 0.2187, 0.5, 0.25, 0.5, 0.5, 0.5, 0.4688, 0.5, 0.25, 0.5, 0.2812, 0.5, 0.5312, 0.5, 0.5, 0.5, 0.2812, 0.5, 0.3125, 0.5, 0.5625, 0.5, 0.5312, 0.5, 0.3125, 0.5, 0.3437, 0.5, 0.5938, 0.5, 0.5625, 0.5, 0.3437, 0.5, 0.375, 0.5, 0.625, 0.5, 0.5938, 0.5, 0.375, 0.5, 0.4062, 0.5, 0.6562, 0.5, 0.625, 0.5, 0.4062, 0.5, 0.4375, 0.5, 0.6875, 0.5, 0.6562, 0.5, 0.4375, 0.5, 0.4687, 0.5, 0.7188, 0.5, 0.6875, 0.5, 0.4687, 0.5, 0.5, 0.5, 0.75, 0.5, 0.7188, 0.5, 0.5, 0.5, 0.5312, 0.5, 0.7812, 0.5, 0.75, 0.5, 0.5312, 0.5, 0.5625, 0.5, 0.8125, 0.5, 0.7812, 0.5, 0.5625, 0.5, 0.5938, 0.5, 0.8438, 0.5, 0.8125, 0.5, 0.5938, 0.5, 0.625, 0.5, 0.875, 0.5, 0.8438, 0.5, 0.625, 0.5, 0.6562, 0.5, 0.9062, 0.5, 0.875, 0.5, 0.6562, 0.5, 0.6875, 0.5, 0.9375, 0.5, 0.9062, 0.5, 0.6875, 0.5, 0.7188, 0.5, 0.9688, 0.5, 0.9375, 0.5, 0.7188, 0.5, 0.75, 0.5, 1.0, 0.5, 0.9688, 0.5, 0.75, 0.6875, 0.75, 0.75, 0.7188, 0.75, 0.7188, 0.6875, 0.75, 0.625, 0.75, 0.6875, 0.7188, 0.6875, 0.7188, 0.625, 0.75, 0.5625, 0.75, 0.625, 0.7188, 0.625, 0.7188, 0.5625, 0.75, 0.5, 0.75, 0.5625, 0.7188, 0.5625, 0.7188, 0.5, 0.7188, 0.5, 0.7188, 0.5625, 0.6875, 0.5625, 0.6875, 0.5, 0.7188, 0.6875, 0.7188, 0.75, 0.6875, 0.75, 0.6875, 0.6875, 0.7188, 0.625, 0.7188, 0.6875, 0.6875, 0.6875, 0.6875, 0.625, 0.7188, 0.5625, 0.7188, 0.625, 0.6875, 0.625, 0.6875, 0.5625, 0.6875, 0.6875, 0.6875, 0.75, 0.6562, 0.75, 0.6562, 0.6875, 0.6875, 0.625, 0.6875, 0.6875, 0.6562, 0.6875, 0.6562, 0.625, 0.6875, 0.5625, 0.6875, 0.625, 0.6562, 0.625, 0.6562, 0.5625, 0.6875, 0.5, 0.6875, 0.5625, 0.6562, 0.5625, 0.6562, 0.5, 0.6562, 0.6875, 0.6562, 0.75, 0.625, 0.75, 0.625, 0.6875, 0.6562, 0.625, 0.6562, 0.6875, 0.625, 0.6875, 0.625, 0.625, 0.6562, 0.5625, 0.6562, 0.625, 0.625, 0.625, 0.625, 0.5625, 0.6562, 0.5, 0.6562, 0.5625, 0.625, 0.5625, 0.625, 0.5, 0.625, 0.6875, 0.625, 0.75, 0.5938, 0.75, 0.5938, 0.6875, 0.625, 0.625, 0.625, 0.6875, 0.5938, 0.6875, 0.5938, 0.625, 0.625, 0.5625, 0.625, 0.625, 0.5938, 0.625, 0.5938, 0.5625, 0.625, 0.5, 0.625, 0.5625, 0.5938, 0.5625, 0.5938, 0.5, 0.5938, 0.6875, 0.5938, 0.75, 0.5625, 0.75, 0.5625, 0.6875, 0.5938, 0.625, 0.5938, 0.6875, 0.5625, 0.6875, 0.5625, 0.625, 0.5938, 0.5625, 0.5938, 0.625, 0.5625, 0.625, 0.5625, 0.5625, 0.5938, 0.5, 0.5938, 0.5625, 0.5625, 0.5625, 0.5625, 0.5, 0.5625, 0.625, 0.5625, 0.6875, 0.5312, 0.6875, 0.5312, 0.625, 0.5625, 0.5625, 0.5625, 0.625, 0.5312, 0.625, 0.5312, 0.5625, 0.5625, 0.5, 0.5625, 0.5625, 0.5312, 0.5625, 0.5312, 0.5, 0.5625, 0.6875, 0.5625, 0.75, 0.5312, 0.75, 0.5312, 0.6875, 0.5312, 0.6875, 0.5312, 0.75, 0.5, 0.75, 0.5, 0.6875, 0.5312, 0.625, 0.5312, 0.6875, 0.5, 0.6875, 0.5, 0.625, 0.5312, 0.5625, 0.5312, 0.625, 0.5, 0.625, 0.5, 0.5625, 0.5312, 0.5, 0.5312, 0.5625, 0.5, 0.5625, 0.5, 0.5, 0.5, 0.5625, 0.5, 0.625, 0.4688, 0.625, 0.4688, 0.5625, 0.5, 0.5, 0.5, 0.5625, 0.4688, 0.5625, 0.4687, 0.5, 0.5, 0.6875, 0.5, 0.75, 0.4688, 0.75, 0.4687, 0.6875, 0.5, 0.625, 0.5, 0.6875, 0.4687, 0.6875, 0.4688, 0.625, 0.4687, 0.6875, 0.4688, 0.75, 0.4375, 0.75, 0.4375, 0.6875, 0.4688, 0.625, 0.4687, 0.6875, 0.4375, 0.6875, 0.4375, 0.625, 0.4688, 0.5625, 0.4688, 0.625, 0.4375, 0.625, 0.4375, 0.5625, 0.4687, 0.5, 0.4688, 0.5625, 0.4375, 0.5625, 0.4375, 0.5, 0.4375, 0.5625, 0.4375, 0.625, 0.4062, 0.625, 0.4062, 0.5625, 0.4375, 0.5, 0.4375, 0.5625, 0.4062, 0.5625, 0.4062, 0.5, 0.4375, 0.6875, 0.4375, 0.75, 0.4062, 0.75, 0.4062, 0.6875, 0.4375, 0.625, 0.4375, 0.6875, 0.4062, 0.6875, 0.4062, 0.625, 0.4062, 0.6875, 0.4062, 0.75, 0.375, 0.75, 0.375, 0.6875, 0.4062, 0.625, 0.4062, 0.6875, 0.375, 0.6875, 0.375, 0.625, 0.4062, 0.5625, 0.4062, 0.625, 0.375, 0.625, 0.375, 0.5625, 0.4062, 0.5, 0.4062, 0.5625, 0.375, 0.5625, 0.375, 0.5, 0.375, 0.5, 0.375, 0.5625, 0.3438, 0.5625, 0.3437, 0.5, 0.375, 0.6875, 0.375, 0.75, 0.3438, 0.75, 0.3438, 0.6875, 0.375, 0.625, 0.375, 0.6875, 0.3438, 0.6875, 0.3438, 0.625, 0.375, 0.5625, 0.375, 0.625, 0.3438, 0.625, 0.3438, 0.5625, 0.3438, 0.6875, 0.3438, 0.75, 0.3125, 0.75, 0.3125, 0.6875, 0.3438, 0.625, 0.3438, 0.6875, 0.3125, 0.6875, 0.3125, 0.625, 0.3438, 0.5625, 0.3438, 0.625, 0.3125, 0.625, 0.3125, 0.5625, 0.3437, 0.5, 0.3438, 0.5625, 0.3125, 0.5625, 0.3125, 0.5, 0.3125, 0.5, 0.3125, 0.5625, 0.2812, 0.5625, 0.2812, 0.5, 0.3125, 0.6875, 0.3125, 0.75, 0.2812, 0.75, 0.2812, 0.6875, 0.3125, 0.625, 0.3125, 0.6875, 0.2812, 0.6875, 0.2812, 0.625, 0.3125, 0.5625, 0.3125, 0.625, 0.2812, 0.625, 0.2812, 0.5625, 0.2812, 0.6875, 0.2812, 0.75, 0.25, 0.75, 0.25, 0.6875, 0.2812, 0.625, 0.2812, 0.6875, 0.25, 0.6875, 0.25, 0.625, 0.2812, 0.5625, 0.2812, 0.625, 0.25, 0.625, 0.25, 0.5625, 0.2812, 0.5, 0.2812, 0.5625, 0.25, 0.5625, 0.25, 0.5, 0.25, 0.6875, 0.25, 0.75, 0.2188, 0.75, 0.2188, 0.6875, 0.25, 0.625, 0.25, 0.6875, 0.2188, 0.6875, 0.2188, 0.625, 0.25, 0.5625, 0.25, 0.625, 0.2188, 0.625, 0.2188, 0.5625, 0.25, 0.5, 0.25, 0.5625, 0.2188, 0.5625, 0.2187, 0.5, 0.2188, 0.625, 0.2188, 0.6875, 0.1875, 0.6875, 0.1875, 0.625, 0.2188, 0.5625, 0.2188, 0.625, 0.1875, 0.625, 0.1875, 0.5625, 0.2187, 0.5, 0.2188, 0.5625, 0.1875, 0.5625, 0.1875, 0.5, 0.2188, 0.6875, 0.2188, 0.75, 0.1875, 0.75, 0.1875, 0.6875, 0.1875, 0.6875, 0.1875, 0.75, 0.1563, 0.75, 0.1563, 0.6875, 0.1875, 0.625, 0.1875, 0.6875, 0.1563, 0.6875, 0.1563, 0.625, 0.1875, 0.5625, 0.1875, 0.625, 0.1563, 0.625, 0.1562, 0.5625, 0.1875, 0.5, 0.1875, 0.5625, 0.1562, 0.5625, 0.1562, 0.5, 0.1563, 0.625, 0.1563, 0.6875, 0.125, 0.6875, 0.125, 0.625, 0.1562, 0.5625, 0.1563, 0.625, 0.125, 0.625, 0.125, 0.5625, 0.1562, 0.5, 0.1562, 0.5625, 0.125, 0.5625, 0.125, 0.5, 0.1563, 0.6875, 0.1563, 0.75, 0.125, 0.75, 0.125, 0.6875, 0.125, 0.6875, 0.125, 0.75, 0.09375, 0.75, 0.09375, 0.6875, 0.125, 0.625, 0.125, 0.6875, 0.09375, 0.6875, 0.09375, 0.625, 0.125, 0.5625, 0.125, 0.625, 0.09375, 0.625, 0.09375, 0.5625, 0.125, 0.5, 0.125, 0.5625, 0.09375, 0.5625, 0.09375, 0.5, 0.09375, 0.5625, 0.09375, 0.625, 0.0625, 0.625, 0.0625, 0.5625, 0.09375, 0.5, 0.09375, 0.5625, 0.0625, 0.5625, 0.0625, 0.5, 0.09375, 0.6875, 0.09375, 0.75, 0.0625, 0.75, 0.0625, 0.6875, 0.09375, 0.625, 0.09375, 0.6875, 0.0625, 0.6875, 0.0625, 0.625, 0.0625, 0.6875, 0.0625, 0.75, 0.03125, 0.75, 0.03125, 0.6875, 0.0625, 0.625, 0.0625, 0.6875, 0.03125, 0.6875, 0.03125, 0.625, 0.0625, 0.5625, 0.0625, 0.625, 0.03125, 0.625, 0.03125, 0.5625, 0.0625, 0.5, 0.0625, 0.5625, 0.03125, 0.5625, 0.03125, 0.5, 0.03125, 0.5625, 0.03125, 0.625, 0.0, 0.625, 0.0, 0.5625, 0.03125, 0.5, 0.03125, 0.5625, 0.0, 0.5625, 0.0, 0.5, 0.03125, 0.6875, 0.03125, 0.75, 2.98e-08, 0.75, 2.98e-08, 0.6875, 0.03125, 0.625, 0.03125, 0.6875, 2.98e-08, 0.6875, 0.0, 0.625, 1.0, 0.6875, 1.0, 0.75, 0.9688, 0.75, 0.9688, 0.6875, 1.0, 0.625, 1.0, 0.6875, 0.9688, 0.6875, 0.9688, 0.625, 1.0, 0.5625, 1.0, 0.625, 0.9688, 0.625, 0.9688, 0.5625, 1.0, 0.5, 1.0, 0.5625, 0.9688, 0.5625, 0.9687, 0.5, 0.9688, 0.6875, 0.9688, 0.75, 0.9375, 0.75, 0.9375, 0.6875, 0.9688, 0.625, 0.9688, 0.6875, 0.9375, 0.6875, 0.9375, 0.625, 0.9688, 0.5625, 0.9688, 0.625, 0.9375, 0.625, 0.9375, 0.5625, 0.9687, 0.5, 0.9688, 0.5625, 0.9375, 0.5625, 0.9375, 0.5, 0.9375, 0.5, 0.9375, 0.5625, 0.9062, 0.5625, 0.9062, 0.5, 0.9375, 0.6875, 0.9375, 0.75, 0.9062, 0.75, 0.9062, 0.6875, 0.9375, 0.625, 0.9375, 0.6875, 0.9062, 0.6875, 0.9062, 0.625, 0.9375, 0.5625, 0.9375, 0.625, 0.9062, 0.625, 0.9062, 0.5625, 0.9062, 0.6875, 0.9062, 0.75, 0.875, 0.75, 0.875, 0.6875, 0.9062, 0.625, 0.9062, 0.6875, 0.875, 0.6875, 0.875, 0.625, 0.9062, 0.5625, 0.9062, 0.625, 0.875, 0.625, 0.875, 0.5625, 0.9062, 0.5, 0.9062, 0.5625, 0.875, 0.5625, 0.875, 0.5, 0.875, 0.6875, 0.875, 0.75, 0.8438, 0.75, 0.8438, 0.6875, 0.875, 0.625, 0.875, 0.6875, 0.8438, 0.6875, 0.8438, 0.625, 0.875, 0.5625, 0.875, 0.625, 0.8438, 0.625, 0.8438, 0.5625, 0.875, 0.5, 0.875, 0.5625, 0.8438, 0.5625, 0.8437, 0.5, 0.8438, 0.6875, 0.8438, 0.75, 0.8125, 0.75, 0.8125, 0.6875, 0.8438, 0.625, 0.8438, 0.6875, 0.8125, 0.6875, 0.8125, 0.625, 0.8438, 0.5625, 0.8438, 0.625, 0.8125, 0.625, 0.8125, 0.5625, 0.8437, 0.5, 0.8438, 0.5625, 0.8125, 0.5625, 0.8125, 0.5, 0.8125, 0.6875, 0.8125, 0.75, 0.7812, 0.75, 0.7812, 0.6875, 0.8125, 0.625, 0.8125, 0.6875, 0.7812, 0.6875, 0.7812, 0.625, 0.8125, 0.5625, 0.8125, 0.625, 0.7812, 0.625, 0.7812, 0.5625, 0.8125, 0.5, 0.8125, 0.5625, 0.7812, 0.5625, 0.7812, 0.5, 0.7812, 0.625, 0.7812, 0.6875, 0.75, 0.6875, 0.75, 0.625, 0.7812, 0.5625, 0.7812, 0.625, 0.75, 0.625, 0.75, 0.5625, 0.7812, 0.5, 0.7812, 0.5625, 0.75, 0.5625, 0.75, 0.5, 0.7812, 0.6875, 0.7812, 0.75, 0.75, 0.75, 0.75, 0.6875, 0.125, 0.5, 0.09375, 0.5, 0.9062, 1.0, 0.9375, 1.0, 0.09375, 0.5, 0.0625, 0.5, 0.875, 1.0, 0.9062, 1.0, 0.0625, 0.5, 0.03125, 0.5, 0.8438, 1.0, 0.875, 1.0, 0.03125, 0.5, 0.0, 0.5, 0.8125, 1.0, 0.8438, 1.0, 1.0, 0.5, 0.9687, 0.5, 0.7812, 1.0, 0.8125, 1.0, 0.9687, 0.5, 0.9375, 0.5, 0.75, 1.0, 0.7812, 1.0, 0.9375, 0.5, 0.9062, 0.5, 0.7188, 1.0, 0.75, 1.0, 0.9062, 0.5, 0.875, 0.5, 0.6875, 1.0, 0.7188, 1.0, 0.875, 0.5, 0.8437, 0.5, 0.6562, 1.0, 0.6875, 1.0, 0.8437, 0.5, 0.8125, 0.5, 0.625, 1.0, 0.6562, 1.0, 0.8125, 0.5, 0.7812, 0.5, 0.5938, 1.0, 0.625, 1.0, 0.7812, 0.5, 0.75, 0.5, 0.5625, 1.0, 0.5938, 1.0, 0.75, 0.5, 0.7188, 0.5, 0.5312, 1.0, 0.5625, 1.0, 0.7188, 0.5, 0.6875, 0.5, 0.5, 1.0, 0.5312, 1.0, 0.6875, 0.5, 0.6562, 0.5, 0.4688, 1.0, 0.5, 1.0, 0.6562, 0.5, 0.625, 0.5, 0.4375, 1.0, 0.4688, 1.0, 0.625, 0.5, 0.5938, 0.5, 0.4062, 1.0, 0.4375, 1.0, 0.5938, 0.5, 0.5625, 0.5, 0.375, 1.0, 0.4062, 1.0, 0.5625, 0.5, 0.5312, 0.5, 0.3438, 1.0, 0.375, 1.0, 0.5312, 0.5, 0.5, 0.5, 0.3125, 1.0, 0.3438, 1.0, 0.5, 0.5, 0.4687, 0.5, 0.2812, 1.0, 0.3125, 1.0, 0.4687, 0.5, 0.4375, 0.5, 0.25, 1.0, 0.2812, 1.0, 0.4375, 0.5, 0.4062, 0.5, 0.2188, 1.0, 0.25, 1.0, 0.4062, 0.5, 0.375, 0.5, 0.1875, 1.0, 0.2188, 1.0, 0.375, 0.5, 0.3437, 0.5, 0.1562, 1.0, 0.1875, 1.0, 0.3437, 0.5, 0.3125, 0.5, 0.125, 1.0, 0.1562, 1.0, 0.3125, 0.5, 0.2812, 0.5, 0.09375, 1.0, 0.125, 1.0, 0.2812, 0.5, 0.25, 0.5, 0.0625, 1.0, 0.09375, 1.0, 0.25, 0.5, 0.2187, 0.5, 0.03125, 1.0, 0.0625, 1.0, 0.2187, 0.5, 0.1875, 0.5, 0.0, 1.0, 0.03125, 1.0, 0.1875, 0.5, 0.1562, 0.5, 0.9688, 1.0, 1.0, 1.0, 0.0625, 0.75, 0.09375, 0.75, 0.0625, 0.75, 0.5312, 0.75, 0.5625, 0.75, 0.5312, 0.75, 0.375, 0.75, 0.4062, 0.75, 0.375, 0.75, 0.6562, 0.75, 0.6875, 0.75, 0.6562, 0.75, 0.09375, 0.75, 0.125, 0.75, 0.09375, 0.75, 0.5625, 0.75, 0.5938, 0.75, 0.5625, 0.75, 0.8125, 0.75, 0.8438, 0.75, 0.8125, 0.75, 0.2812, 0.75, 0.3125, 0.75, 0.2812, 0.75, 0.4688, 0.75, 0.5, 0.75, 0.4688, 0.75, 0.9062, 0.75, 0.9375, 0.75, 0.9062, 0.75, 2.98e-08, 0.75, 0.03125, 0.75, 2.98e-08, 0.75, 0.5, 0.75, 0.5312, 0.75, 0.5, 0.75, 0.1875, 0.75, 0.2188, 0.75, 0.1875, 0.75, 0.3125, 0.75, 0.3438, 0.75, 0.3125, 0.75, 0.5938, 0.75, 0.625, 0.75, 0.5938, 0.75, 0.03125, 0.75, 0.0625, 0.75, 0.03125, 0.75, 0.9375, 0.75, 0.9688, 0.75, 0.9375, 0.75, 0.6875, 0.75, 0.7188, 0.75, 0.6875, 0.75, 0.2188, 0.75, 0.25, 0.75, 0.2188, 0.75, 0.8438, 0.75, 0.875, 0.75, 0.8438, 0.75, 0.4062, 0.75, 0.4375, 0.75, 0.4062, 0.75, 0.75, 0.75, 0.7812, 0.75, 0.75, 0.75, 0.4375, 0.75, 0.4688, 0.75, 0.4375, 0.75, 0.125, 0.75, 0.1563, 0.75, 0.125, 0.75, 0.7188, 0.75, 0.75, 0.75, 0.7188, 0.75, 0.1563, 0.75, 0.1875, 0.75, 0.1563, 0.75, 0.625, 0.75, 0.6562, 0.75, 0.625, 0.75, 0.9688, 0.75, 1.0, 0.75, 0.9688, 0.75, 0.25, 0.75, 0.2812, 0.75, 0.25, 0.75, 0.875, 0.75, 0.9062, 0.75, 0.875, 0.75, 0.3438, 0.75, 0.375, 0.75, 0.3438, 0.75, 0.7812, 0.75, 0.8125, 0.75, 0.7812, 0.75])
me_cylinder.use_remesh_fix_poles = True
me_cylinder.use_remesh_preserve_attributes = False
me_cylinder.update()

# ---- objects
ob_camera = bpy.data.objects.new('Camera', cam_camera)
ob_cylinder = bpy.data.objects.new('Cylinder', me_cylinder)

# ---- transforms, parenting, visibility, modifiers, constraints
ob_camera.location = (7.359, -6.926, 4.958)
ob_camera.rotation_euler = (1.109, 0.0, 0.8149)
ob_camera.lock_rotations_4d = False
ob_camera.empty_display_type = 'ARROWS'
ob_camera.color = (0.0, 0.0, 0.0, 0.0)
ob_camera.display_type = 'WIRE'
ob_camera.lineart.crease_threshold = 0.0
ob_cylinder.location = (0.0, 0.0, 2.321)

# ---- collection membership
col_collection.objects.link(ob_camera)
col_collection.objects.link(ob_cylinder)

# ---- scene / render settings (as saved in the file)
scene.camera = ob_camera
scene.frame_start = 1; scene.frame_end = 250; scene.frame_set(1)
scene.render.engine = 'BLENDER_EEVEE_NEXT'
scene.cycles.use_denoising = False
scene.cycles.samples = 128
scene.cycles.sampling_pattern = 'TABULATED_SOBOL'
scene.cycles.use_adaptive_sampling = False
scene.cycles.use_light_tree = False
scene.view_settings.view_transform = 'Filmic'
bpy.context.view_layer.update()

# ---- added for rendering (the .blend has no usable light): sun
light_auto_sun = bpy.data.lights.new('AutoSun', 'SUN')
light_auto_sun.energy = 3.0
light_auto_sun.angle = 0.0523599
ob_auto_sun = bpy.data.objects.new('AutoSun', light_auto_sun)
scene.collection.objects.link(ob_auto_sun)
ob_auto_sun.rotation_euler = (0.872665, 0.174533, 0.523599)
bpy.context.view_layer.update()
